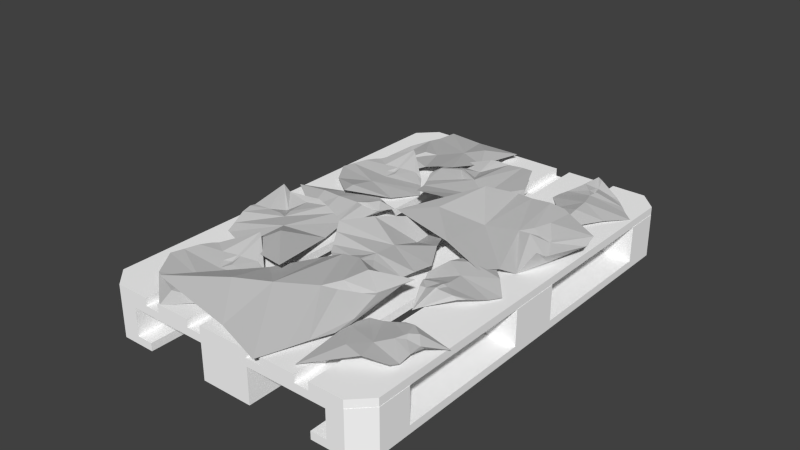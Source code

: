 # Source: RoofPiece1.blend  (saved by Blender 2.65.0; exported with 4.5.12 LTS)
import bpy
from mathutils import Matrix  # noqa: F401  (used for matrix-valued properties, if any)

bpy.ops.wm.read_factory_settings(use_empty=True)
scene = bpy.context.scene
scene.name = 'Scene'

# ---- collections
col_collection_1 = bpy.data.collections.new('Collection 1'); scene.collection.children.link(col_collection_1)

# ---- materials (node trees are filled in below, after node groups)
mat_material__25 = bpy.data.materials.new('Material #25')
mat_material__25.alpha_threshold = 0.0
mat_material__25.use_transparent_shadow = False
mat_material__25.diffuse_color = (0.5843, 0.5843, 0.5843, 1.0)
mat_material__25.specular_color = (0.898, 0.898, 0.898)
mat_material__25.roughness = 0.5
mat_material__25.line_color = (0.0, 0.0, 0.0, 1.0)
mat_eur_palette_1 = bpy.data.materials.new('eur_palette_1')
mat_eur_palette_1.alpha_threshold = 0.0
mat_eur_palette_1.use_transparent_shadow = False
mat_eur_palette_1.diffuse_color = (1.0, 1.0, 1.0, 1.0)
mat_eur_palette_1.specular_color = (0.0, 0.0, 0.0)
mat_eur_palette_1.roughness = 0.5
mat_eur_palette_1.specular_intensity = 1.0
mat_eur_palette_1.line_color = (0.0, 0.0, 0.0, 1.0)

# ---- material node trees

# ---- world
world_world = bpy.data.worlds.new('World'); scene.world = world_world
world_world.color = (0.05088, 0.05088, 0.05088)
world_world.use_sun_shadow = False
world_world.sun_shadow_jitter_overblur = 0.0
world_world.cycles.sampling_method = 'MANUAL'
world_world.cycles.sample_map_resolution = 256

# ---- meshes
me_plane01_004 = bpy.data.meshes.new('Plane01.004')
me_plane01_004.from_pydata([(28.77, 27.8, 33.66), (64.0, 26.35, 17.82), (28.49, 62.15, 18.6), (56.53, 55.28, -5.047), (40.17, 62.35, 8.528), (64.25, 37.82, 7.897), (27.22, 47.28, 27.53), (49.41, 26.8, 28.63), (52.98, 52.08, -0.2301), (48.27, 46.67, 11.67), (38.02, 36.54, 27.58), (43.77, 42.15, 20.85), (27.95, 57.12, 21.31), (58.65, 26.69, 21.97), (38.9, 35.67, 27.58), (31.44, 27.32, 32.88), (34.3, 42.16, 25.68), (39.8, 41.37, 23.27), (43.13, 38.07, 23.59), (43.74, 29.13, 29.35), (45.81, 26.9, 29.27), (27.84, 44.82, 28.73), (40.48, 38.91, 25.58), (40.91, 38.47, 25.61), (54.55, 26.98, 25.48), (27.22, 51.45, 24.51)], [], [(9, 5, 1), (5, 9, 8), (13, 9, 1), (9, 13, 11), (5, 8, 3), (20, 19, 7), (3, 8, 4), (4, 9, 2), (9, 4, 8), (25, 16, 6), (16, 25, 17), (0, 21, 16), (0, 16, 10), (9, 12, 2), (12, 9, 11), (11, 24, 18), (24, 11, 13), (11, 23, 22), (0, 10, 14), (0, 14, 15), (22, 17, 11), (11, 18, 23), (19, 15, 14), (15, 19, 20), (16, 21, 6), (10, 17, 22), (17, 10, 16), (14, 22, 23), (22, 14, 10), (14, 18, 19), (18, 14, 23), (19, 24, 7), (24, 19, 18), (11, 25, 12), (25, 11, 17)])
_uv = me_plane01_004.uv_layers.new(name='UVMap')
_uv.uv.foreach_set('vector', [0.4997, 0.5003, 0.8356, 0.4693, 0.7686, 0.2314, 0.8356, 0.4693, 0.4997, 0.5003, 0.6524, 0.6525, 0.6539, 0.1969, 0.4997, 0.5003, 0.7686, 0.2314, 0.4997, 0.5003, 0.6539, 0.1969, 0.434, 0.4346, 0.8356, 0.4693, 0.6524, 0.6525, 0.9787, 0.9775, 0.3852, 0.116, 0.4038, 0.2011, 0.4649, 0.14, 0.9787, 0.9775, 0.6524, 0.6525, 0.4698, 0.8351, 0.4698, 0.8351, 0.4997, 0.5003, 0.2314, 0.7686, 0.4997, 0.5003, 0.4698, 0.8351, 0.6524, 0.6525, 0.1677, 0.557, 0.2312, 0.3737, 0.14, 0.4649, 0.2312, 0.3737, 0.1677, 0.557, 0.3463, 0.3951, 0.0, 0.0, 0.12, 0.3985, 0.2312, 0.3737, 0.0, 0.0, 0.2312, 0.3737, 0.3022, 0.3027, 0.4997, 0.5003, 0.2013, 0.6683, 0.2314, 0.7686, 0.2013, 0.6683, 0.4997, 0.5003, 0.434, 0.4346, 0.434, 0.4346, 0.5667, 0.1706, 0.3935, 0.3409, 0.5667, 0.1706, 0.434, 0.4346, 0.6539, 0.1969, 0.434, 0.4346, 0.3749, 0.3621, 0.3687, 0.3693, 0.0, 0.0, 0.3022, 0.3027, 0.3156, 0.2893, 0.0, 0.0, 0.3156, 0.2893, 0.06946, 0.02092, 0.3687, 0.3693, 0.3463, 0.3951, 0.434, 0.4346, 0.434, 0.4346, 0.3935, 0.3409, 0.3749, 0.3621, 0.4038, 0.2011, 0.06946, 0.02092, 0.3156, 0.2893, 0.06946, 0.02092, 0.4038, 0.2011, 0.3852, 0.116, 0.2312, 0.3737, 0.12, 0.3985, 0.14, 0.4649, 0.3022, 0.3027, 0.3463, 0.3951, 0.3687, 0.3693, 0.3463, 0.3951, 0.3022, 0.3027, 0.2312, 0.3737, 0.3156, 0.2893, 0.3687, 0.3693, 0.3749, 0.3621, 0.3687, 0.3693, 0.3156, 0.2893, 0.3022, 0.3027, 0.3156, 0.2893, 0.3935, 0.3409, 0.4038, 0.2011, 0.3935, 0.3409, 0.3156, 0.2893, 0.3749, 0.3621, 0.4038, 0.2011, 0.5667, 0.1706, 0.4649, 0.14, 0.5667, 0.1706, 0.4038, 0.2011, 0.3935, 0.3409, 0.434, 0.4346, 0.1677, 0.557, 0.2013, 0.6683, 0.1677, 0.557, 0.434, 0.4346, 0.3463, 0.3951])
me_plane01_004.materials.append(mat_material__25)
me_plane01_004.use_remesh_preserve_volume = False
me_plane01_004.use_remesh_preserve_attributes = False
me_plane01_004.use_mirror_vertex_groups = False
me_plane01_004.update()
me_plane04_003 = bpy.data.meshes.new('Plane04.003')
me_plane04_003.from_pydata([(2.004, 17.15, 15.05), (48.95, 13.08, 8.455), (13.33, 48.52, 8.184), (54.96, 57.59, -8.838), (28.52, 49.77, 2.765), (49.73, 28.38, 2.454), (6.385, 33.65, 12.83), (28.17, 12.63, 13.9), (40.17, 41.31, -3.108), (32.27, 33.88, 1.359), (11.61, 21.21, 14.31), (22.5, 28.3, 7.102), (9.67, 43.43, 8.317), (40.36, 13.24, 10.77), (12.49, 20.33, 14.3), (6.158, 16.43, 14.13), (9.39, 27.28, 9.934), (16.85, 27.3, 8.691), (19.96, 23.83, 8.764), (21.38, 15.56, 14.61), (23.41, 12.89, 14.3), (5.771, 31.02, 13.95), (16.47, 24.43, 12.36), (16.88, 23.97, 12.37), (34.72, 12.86, 12.06), (7.522, 37.67, 9.649)], [], [(9, 5, 1), (5, 9, 8), (13, 9, 1), (9, 13, 11), (5, 8, 3), (20, 19, 7), (3, 8, 4), (4, 9, 2), (9, 4, 8), (25, 16, 6), (16, 25, 17), (0, 21, 16), (0, 16, 10), (9, 12, 2), (12, 9, 11), (11, 24, 18), (24, 11, 13), (11, 23, 22), (0, 10, 14), (0, 14, 15), (22, 17, 11), (11, 18, 23), (19, 15, 14), (15, 19, 20), (16, 21, 6), (10, 17, 22), (17, 10, 16), (14, 22, 23), (22, 14, 10), (14, 18, 19), (18, 14, 23), (19, 24, 7), (24, 19, 18), (11, 25, 12), (25, 11, 17)])
_uv = me_plane04_003.uv_layers.new(name='UVMap')
_uv.uv.foreach_set('vector', [0.4997, 0.5003, 0.8356, 0.4693, 0.7686, 0.2314, 0.8356, 0.4693, 0.4997, 0.5003, 0.6524, 0.6525, 0.6539, 0.1969, 0.4997, 0.5003, 0.7686, 0.2314, 0.4997, 0.5003, 0.6539, 0.1969, 0.434, 0.4346, 0.8356, 0.4693, 0.6524, 0.6525, 0.9787, 0.9775, 0.3852, 0.116, 0.4038, 0.2011, 0.4649, 0.14, 0.9787, 0.9775, 0.6524, 0.6525, 0.4698, 0.8351, 0.4698, 0.8351, 0.4997, 0.5003, 0.2314, 0.7686, 0.4997, 0.5003, 0.4698, 0.8351, 0.6524, 0.6525, 0.1677, 0.557, 0.2312, 0.3737, 0.14, 0.4649, 0.2312, 0.3737, 0.1677, 0.557, 0.3463, 0.3951, 0.0, 0.0, 0.12, 0.3985, 0.2312, 0.3737, 0.0, 0.0, 0.2312, 0.3737, 0.3022, 0.3027, 0.4997, 0.5003, 0.2013, 0.6683, 0.2314, 0.7686, 0.2013, 0.6683, 0.4997, 0.5003, 0.434, 0.4346, 0.434, 0.4346, 0.5667, 0.1706, 0.3935, 0.3409, 0.5667, 0.1706, 0.434, 0.4346, 0.6539, 0.1969, 0.434, 0.4346, 0.3749, 0.3621, 0.3687, 0.3693, 0.0, 0.0, 0.3022, 0.3027, 0.3156, 0.2893, 0.0, 0.0, 0.3156, 0.2893, 0.06946, 0.02092, 0.3687, 0.3693, 0.3463, 0.3951, 0.434, 0.4346, 0.434, 0.4346, 0.3935, 0.3409, 0.3749, 0.3621, 0.4038, 0.2011, 0.06946, 0.02092, 0.3156, 0.2893, 0.06946, 0.02092, 0.4038, 0.2011, 0.3852, 0.116, 0.2312, 0.3737, 0.12, 0.3985, 0.14, 0.4649, 0.3022, 0.3027, 0.3463, 0.3951, 0.3687, 0.3693, 0.3463, 0.3951, 0.3022, 0.3027, 0.2312, 0.3737, 0.3156, 0.2893, 0.3687, 0.3693, 0.3749, 0.3621, 0.3687, 0.3693, 0.3156, 0.2893, 0.3022, 0.3027, 0.3156, 0.2893, 0.3935, 0.3409, 0.4038, 0.2011, 0.3935, 0.3409, 0.3156, 0.2893, 0.3749, 0.3621, 0.4038, 0.2011, 0.5667, 0.1706, 0.4649, 0.14, 0.5667, 0.1706, 0.4038, 0.2011, 0.3935, 0.3409, 0.434, 0.4346, 0.1677, 0.557, 0.2013, 0.6683, 0.1677, 0.557, 0.434, 0.4346, 0.3463, 0.3951])
me_plane04_003.materials.append(mat_material__25)
me_plane04_003.use_remesh_preserve_volume = False
me_plane04_003.use_remesh_preserve_attributes = False
me_plane04_003.use_mirror_vertex_groups = False
me_plane04_003.update()
me_plane01_003 = bpy.data.meshes.new('Plane01.003')
me_plane01_003.from_pydata([(33.2, 33.0, 39.72), (67.27, 30.78, 23.52), (30.99, 62.16, 15.71), (65.73, 59.09, -6.466), (38.53, 59.9, 6.689), (65.91, 39.99, 11.42), (28.19, 48.41, 28.82), (51.28, 29.18, 31.31), (56.04, 55.16, 1.774), (50.72, 49.75, 15.6), (41.24, 40.26, 32.38), (45.47, 44.45, 23.77), (30.46, 57.75, 19.6), (62.19, 31.44, 27.64), (42.36, 39.7, 32.71), (36.97, 33.4, 40.32), (36.17, 44.5, 28.7), (41.6, 43.75, 26.31), (44.92, 40.39, 26.55), (48.59, 35.02, 36.17), (49.27, 31.12, 34.11), (28.97, 46.28, 30.61), (42.69, 41.65, 29.12), (43.16, 41.24, 29.19), (59.0, 32.92, 32.05), (28.72, 52.32, 24.57)], [], [(9, 5, 1), (5, 9, 8), (13, 9, 1), (9, 13, 11), (5, 8, 3), (20, 19, 7), (3, 8, 4), (4, 9, 2), (9, 4, 8), (25, 16, 6), (16, 25, 17), (0, 21, 16), (0, 16, 10), (9, 12, 2), (12, 9, 11), (11, 24, 18), (24, 11, 13), (11, 23, 22), (0, 10, 14), (0, 14, 15), (22, 17, 11), (11, 18, 23), (19, 15, 14), (15, 19, 20), (16, 21, 6), (10, 17, 22), (17, 10, 16), (14, 22, 23), (22, 14, 10), (14, 18, 19), (18, 14, 23), (19, 24, 7), (24, 19, 18), (11, 25, 12), (25, 11, 17)])
_uv = me_plane01_003.uv_layers.new(name='UVMap')
_uv.uv.foreach_set('vector', [0.4997, 0.5003, 0.8356, 0.4693, 0.7686, 0.2314, 0.8356, 0.4693, 0.4997, 0.5003, 0.6524, 0.6525, 0.6539, 0.1969, 0.4997, 0.5003, 0.7686, 0.2314, 0.4997, 0.5003, 0.6539, 0.1969, 0.434, 0.4346, 0.8356, 0.4693, 0.6524, 0.6525, 0.9787, 0.9775, 0.3852, 0.116, 0.4038, 0.2011, 0.4649, 0.14, 0.9787, 0.9775, 0.6524, 0.6525, 0.4698, 0.8351, 0.4698, 0.8351, 0.4997, 0.5003, 0.2314, 0.7686, 0.4997, 0.5003, 0.4698, 0.8351, 0.6524, 0.6525, 0.1677, 0.557, 0.2312, 0.3737, 0.14, 0.4649, 0.2312, 0.3737, 0.1677, 0.557, 0.3463, 0.3951, 0.0, 0.0, 0.12, 0.3985, 0.2312, 0.3737, 0.0, 0.0, 0.2312, 0.3737, 0.3022, 0.3027, 0.4997, 0.5003, 0.2013, 0.6683, 0.2314, 0.7686, 0.2013, 0.6683, 0.4997, 0.5003, 0.434, 0.4346, 0.434, 0.4346, 0.5667, 0.1706, 0.3935, 0.3409, 0.5667, 0.1706, 0.434, 0.4346, 0.6539, 0.1969, 0.434, 0.4346, 0.3749, 0.3621, 0.3687, 0.3693, 0.0, 0.0, 0.3022, 0.3027, 0.3156, 0.2893, 0.0, 0.0, 0.3156, 0.2893, 0.06946, 0.02092, 0.3687, 0.3693, 0.3463, 0.3951, 0.434, 0.4346, 0.434, 0.4346, 0.3935, 0.3409, 0.3749, 0.3621, 0.4038, 0.2011, 0.06946, 0.02092, 0.3156, 0.2893, 0.06946, 0.02092, 0.4038, 0.2011, 0.3852, 0.116, 0.2312, 0.3737, 0.12, 0.3985, 0.14, 0.4649, 0.3022, 0.3027, 0.3463, 0.3951, 0.3687, 0.3693, 0.3463, 0.3951, 0.3022, 0.3027, 0.2312, 0.3737, 0.3156, 0.2893, 0.3687, 0.3693, 0.3749, 0.3621, 0.3687, 0.3693, 0.3156, 0.2893, 0.3022, 0.3027, 0.3156, 0.2893, 0.3935, 0.3409, 0.4038, 0.2011, 0.3935, 0.3409, 0.3156, 0.2893, 0.3749, 0.3621, 0.4038, 0.2011, 0.5667, 0.1706, 0.4649, 0.14, 0.5667, 0.1706, 0.4038, 0.2011, 0.3935, 0.3409, 0.434, 0.4346, 0.1677, 0.557, 0.2013, 0.6683, 0.1677, 0.557, 0.434, 0.4346, 0.3463, 0.3951])
me_plane01_003.materials.append(mat_material__25)
me_plane01_003.use_remesh_preserve_volume = False
me_plane01_003.use_remesh_preserve_attributes = False
me_plane01_003.use_mirror_vertex_groups = False
me_plane01_003.update()
me_plane04_002 = bpy.data.meshes.new('Plane04.002')
me_plane04_002.from_pydata([(3.035, 18.13, 18.53), (48.97, 13.1, 8.531), (12.25, 47.46, 4.408), (48.13, 51.23, -4.181), (28.14, 49.58, 2.006), (49.43, 28.91, 4.015), (6.812, 34.01, 14.04), (28.3, 12.75, 14.33), (38.25, 41.18, -0.0297), (33.31, 34.97, 5.184), (12.37, 21.93, 16.88), (23.33, 29.09, 9.915), (9.319, 43.0, 6.669), (40.48, 13.36, 11.19), (13.23, 21.03, 16.8), (7.131, 17.35, 17.42), (9.974, 27.84, 11.91), (17.53, 27.94, 10.96), (20.68, 24.51, 11.18), (21.76, 15.91, 15.88), (23.65, 13.11, 15.11), (6.267, 31.48, 15.56), (17.14, 25.06, 14.62), (17.55, 24.6, 14.62), (34.86, 12.99, 12.53), (7.848, 37.87, 10.24)], [], [(9, 5, 1), (5, 9, 8), (13, 9, 1), (9, 13, 11), (5, 8, 3), (20, 19, 7), (3, 8, 4), (4, 9, 2), (9, 4, 8), (25, 16, 6), (16, 25, 17), (0, 21, 16), (0, 16, 10), (9, 12, 2), (12, 9, 11), (11, 24, 18), (24, 11, 13), (11, 23, 22), (0, 10, 14), (0, 14, 15), (22, 17, 11), (11, 18, 23), (19, 15, 14), (15, 19, 20), (16, 21, 6), (10, 17, 22), (17, 10, 16), (14, 22, 23), (22, 14, 10), (14, 18, 19), (18, 14, 23), (19, 24, 7), (24, 19, 18), (11, 25, 12), (25, 11, 17)])
_uv = me_plane04_002.uv_layers.new(name='UVMap')
_uv.uv.foreach_set('vector', [0.4997, 0.5003, 0.8356, 0.4693, 0.7686, 0.2314, 0.8356, 0.4693, 0.4997, 0.5003, 0.6524, 0.6525, 0.6539, 0.1969, 0.4997, 0.5003, 0.7686, 0.2314, 0.4997, 0.5003, 0.6539, 0.1969, 0.434, 0.4346, 0.8356, 0.4693, 0.6524, 0.6525, 0.9787, 0.9775, 0.3852, 0.116, 0.4038, 0.2011, 0.4649, 0.14, 0.9787, 0.9775, 0.6524, 0.6525, 0.4698, 0.8351, 0.4698, 0.8351, 0.4997, 0.5003, 0.2314, 0.7686, 0.4997, 0.5003, 0.4698, 0.8351, 0.6524, 0.6525, 0.1677, 0.557, 0.2312, 0.3737, 0.14, 0.4649, 0.2312, 0.3737, 0.1677, 0.557, 0.3463, 0.3951, 0.0, 0.0, 0.12, 0.3985, 0.2312, 0.3737, 0.0, 0.0, 0.2312, 0.3737, 0.3022, 0.3027, 0.4997, 0.5003, 0.2013, 0.6683, 0.2314, 0.7686, 0.2013, 0.6683, 0.4997, 0.5003, 0.434, 0.4346, 0.434, 0.4346, 0.5667, 0.1706, 0.3935, 0.3409, 0.5667, 0.1706, 0.434, 0.4346, 0.6539, 0.1969, 0.434, 0.4346, 0.3749, 0.3621, 0.3687, 0.3693, 0.0, 0.0, 0.3022, 0.3027, 0.3156, 0.2893, 0.0, 0.0, 0.3156, 0.2893, 0.06946, 0.02092, 0.3687, 0.3693, 0.3463, 0.3951, 0.434, 0.4346, 0.434, 0.4346, 0.3935, 0.3409, 0.3749, 0.3621, 0.4038, 0.2011, 0.06946, 0.02092, 0.3156, 0.2893, 0.06946, 0.02092, 0.4038, 0.2011, 0.3852, 0.116, 0.2312, 0.3737, 0.12, 0.3985, 0.14, 0.4649, 0.3022, 0.3027, 0.3463, 0.3951, 0.3687, 0.3693, 0.3463, 0.3951, 0.3022, 0.3027, 0.2312, 0.3737, 0.3156, 0.2893, 0.3687, 0.3693, 0.3749, 0.3621, 0.3687, 0.3693, 0.3156, 0.2893, 0.3022, 0.3027, 0.3156, 0.2893, 0.3935, 0.3409, 0.4038, 0.2011, 0.3935, 0.3409, 0.3156, 0.2893, 0.3749, 0.3621, 0.4038, 0.2011, 0.5667, 0.1706, 0.4649, 0.14, 0.5667, 0.1706, 0.4038, 0.2011, 0.3935, 0.3409, 0.434, 0.4346, 0.1677, 0.557, 0.2013, 0.6683, 0.1677, 0.557, 0.434, 0.4346, 0.3463, 0.3951])
me_plane04_002.materials.append(mat_material__25)
me_plane04_002.use_remesh_preserve_volume = False
me_plane04_002.use_remesh_preserve_attributes = False
me_plane04_002.use_mirror_vertex_groups = False
me_plane04_002.update()
me_plane01_002 = bpy.data.meshes.new('Plane01.002')
me_plane01_002.from_pydata([(28.77, 27.8, 33.66), (64.0, 26.35, 17.82), (28.49, 62.15, 18.6), (60.15, 58.5, -0.6059), (40.52, 62.66, 8.954), (64.56, 38.09, 8.277), (27.22, 47.28, 27.53), (49.41, 26.8, 28.63), (54.83, 53.72, 2.04), (48.76, 47.1, 12.26), (38.02, 36.54, 27.58), (43.77, 42.15, 20.85), (27.95, 57.12, 21.31), (58.65, 26.69, 21.97), (38.9, 35.67, 27.58), (31.44, 27.32, 32.88), (34.3, 42.16, 25.68), (39.8, 41.37, 23.27), (43.13, 38.07, 23.59), (43.74, 29.13, 29.35), (45.81, 26.9, 29.27), (27.84, 44.82, 28.73), (40.48, 38.91, 25.58), (40.91, 38.47, 25.61), (54.55, 26.98, 25.48), (27.22, 51.45, 24.51)], [], [(9, 5, 1), (5, 9, 8), (13, 9, 1), (9, 13, 11), (5, 8, 3), (20, 19, 7), (3, 8, 4), (4, 9, 2), (9, 4, 8), (25, 16, 6), (16, 25, 17), (0, 21, 16), (0, 16, 10), (9, 12, 2), (12, 9, 11), (11, 24, 18), (24, 11, 13), (11, 23, 22), (0, 10, 14), (0, 14, 15), (22, 17, 11), (11, 18, 23), (19, 15, 14), (15, 19, 20), (16, 21, 6), (10, 17, 22), (17, 10, 16), (14, 22, 23), (22, 14, 10), (14, 18, 19), (18, 14, 23), (19, 24, 7), (24, 19, 18), (11, 25, 12), (25, 11, 17)])
_uv = me_plane01_002.uv_layers.new(name='UVMap')
_uv.uv.foreach_set('vector', [0.4997, 0.5003, 0.8356, 0.4693, 0.7686, 0.2314, 0.8356, 0.4693, 0.4997, 0.5003, 0.6524, 0.6525, 0.6539, 0.1969, 0.4997, 0.5003, 0.7686, 0.2314, 0.4997, 0.5003, 0.6539, 0.1969, 0.434, 0.4346, 0.8356, 0.4693, 0.6524, 0.6525, 0.9787, 0.9775, 0.3852, 0.116, 0.4038, 0.2011, 0.4649, 0.14, 0.9787, 0.9775, 0.6524, 0.6525, 0.4698, 0.8351, 0.4698, 0.8351, 0.4997, 0.5003, 0.2314, 0.7686, 0.4997, 0.5003, 0.4698, 0.8351, 0.6524, 0.6525, 0.1677, 0.557, 0.2312, 0.3737, 0.14, 0.4649, 0.2312, 0.3737, 0.1677, 0.557, 0.3463, 0.3951, 0.0, 0.0, 0.12, 0.3985, 0.2312, 0.3737, 0.0, 0.0, 0.2312, 0.3737, 0.3022, 0.3027, 0.4997, 0.5003, 0.2013, 0.6683, 0.2314, 0.7686, 0.2013, 0.6683, 0.4997, 0.5003, 0.434, 0.4346, 0.434, 0.4346, 0.5667, 0.1706, 0.3935, 0.3409, 0.5667, 0.1706, 0.434, 0.4346, 0.6539, 0.1969, 0.434, 0.4346, 0.3749, 0.3621, 0.3687, 0.3693, 0.0, 0.0, 0.3022, 0.3027, 0.3156, 0.2893, 0.0, 0.0, 0.3156, 0.2893, 0.06946, 0.02092, 0.3687, 0.3693, 0.3463, 0.3951, 0.434, 0.4346, 0.434, 0.4346, 0.3935, 0.3409, 0.3749, 0.3621, 0.4038, 0.2011, 0.06946, 0.02092, 0.3156, 0.2893, 0.06946, 0.02092, 0.4038, 0.2011, 0.3852, 0.116, 0.2312, 0.3737, 0.12, 0.3985, 0.14, 0.4649, 0.3022, 0.3027, 0.3463, 0.3951, 0.3687, 0.3693, 0.3463, 0.3951, 0.3022, 0.3027, 0.2312, 0.3737, 0.3156, 0.2893, 0.3687, 0.3693, 0.3749, 0.3621, 0.3687, 0.3693, 0.3156, 0.2893, 0.3022, 0.3027, 0.3156, 0.2893, 0.3935, 0.3409, 0.4038, 0.2011, 0.3935, 0.3409, 0.3156, 0.2893, 0.3749, 0.3621, 0.4038, 0.2011, 0.5667, 0.1706, 0.4649, 0.14, 0.5667, 0.1706, 0.4038, 0.2011, 0.3935, 0.3409, 0.434, 0.4346, 0.1677, 0.557, 0.2013, 0.6683, 0.1677, 0.557, 0.434, 0.4346, 0.3463, 0.3951])
me_plane01_002.materials.append(mat_material__25)
me_plane01_002.use_remesh_preserve_volume = False
me_plane01_002.use_remesh_preserve_attributes = False
me_plane01_002.use_mirror_vertex_groups = False
me_plane01_002.update()
me_plane02_001 = bpy.data.meshes.new('Plane02.001')
me_plane02_001.from_pydata([(0.7372, 0.7372, -7.821), (48.38, 7.455, -2.056), (13.44, 31.14, -20.68), (52.5, 52.0, -30.77), (25.94, 38.2, -19.48), (49.75, 21.82, -7.192), (7.078, 18.69, -10.88), (28.22, 4.171, 0.09294), (37.53, 36.3, -16.18), (29.74, 25.36, -12.45), (13.17, 12.5, -3.421), (22.58, 18.9, -8.284), (11.39, 25.97, -19.12), (40.79, 5.711, -2.043), (14.05, 11.68, -3.332), (4.999, 1.795, -6.338), (9.173, 15.29, -9.124), (16.74, 17.35, -7.321), (19.81, 14.75, -5.818), (21.2, 6.42, -0.02455), (23.29, 3.872, -0.1617), (5.987, 16.43, -9.407), (17.55, 15.55, -4.516), (17.96, 15.2, -4.322), (35.0, 4.896, -1.223), (8.999, 22.62, -13.59)], [], [(9, 1, 5), (5, 8, 9), (13, 1, 9), (9, 11, 13), (5, 3, 8), (20, 7, 19), (3, 4, 8), (4, 2, 9), (9, 8, 4), (25, 6, 16), (16, 17, 25), (0, 16, 21), (0, 10, 16), (9, 2, 12), (12, 11, 9), (11, 18, 24), (24, 13, 11), (11, 22, 23), (0, 14, 10), (0, 15, 14), (22, 11, 17), (11, 23, 18), (19, 14, 15), (15, 20, 19), (16, 6, 21), (10, 22, 17), (17, 16, 10), (14, 23, 22), (22, 10, 14), (14, 19, 18), (18, 23, 14), (19, 7, 24), (24, 18, 19), (11, 12, 25), (25, 17, 11)])
_uv = me_plane02_001.uv_layers.new(name='UVMap')
_uv.uv.foreach_set('vector', [0.4997, 0.5003, 0.7686, 0.2314, 0.8356, 0.4693, 0.8356, 0.4693, 0.6524, 0.6525, 0.4997, 0.5003, 0.6539, 0.1969, 0.7686, 0.2314, 0.4997, 0.5003, 0.4997, 0.5003, 0.434, 0.4346, 0.6539, 0.1969, 0.8356, 0.4693, 0.9787, 0.9775, 0.6524, 0.6525, 0.3852, 0.116, 0.4649, 0.14, 0.4038, 0.2011, 0.9787, 0.9775, 0.4698, 0.8351, 0.6524, 0.6525, 0.4698, 0.8351, 0.2314, 0.7686, 0.4997, 0.5003, 0.4997, 0.5003, 0.6524, 0.6525, 0.4698, 0.8351, 0.1677, 0.557, 0.14, 0.4649, 0.2312, 0.3737, 0.2312, 0.3737, 0.3463, 0.3951, 0.1677, 0.557, 0.0, 0.0, 0.2312, 0.3737, 0.12, 0.3985, 0.0, 0.0, 0.3022, 0.3027, 0.2312, 0.3737, 0.4997, 0.5003, 0.2314, 0.7686, 0.2013, 0.6683, 0.2013, 0.6683, 0.434, 0.4346, 0.4997, 0.5003, 0.434, 0.4346, 0.3935, 0.3409, 0.5667, 0.1706, 0.5667, 0.1706, 0.6539, 0.1969, 0.434, 0.4346, 0.434, 0.4346, 0.3687, 0.3693, 0.3749, 0.3621, 0.0, 0.0, 0.3156, 0.2893, 0.3022, 0.3027, 0.0, 0.0, 0.06946, 0.02092, 0.3156, 0.2893, 0.3687, 0.3693, 0.434, 0.4346, 0.3463, 0.3951, 0.434, 0.4346, 0.3749, 0.3621, 0.3935, 0.3409, 0.4038, 0.2011, 0.3156, 0.2893, 0.06946, 0.02092, 0.06946, 0.02092, 0.3852, 0.116, 0.4038, 0.2011, 0.2312, 0.3737, 0.14, 0.4649, 0.12, 0.3985, 0.3022, 0.3027, 0.3687, 0.3693, 0.3463, 0.3951, 0.3463, 0.3951, 0.2312, 0.3737, 0.3022, 0.3027, 0.3156, 0.2893, 0.3749, 0.3621, 0.3687, 0.3693, 0.3687, 0.3693, 0.3022, 0.3027, 0.3156, 0.2893, 0.3156, 0.2893, 0.4038, 0.2011, 0.3935, 0.3409, 0.3935, 0.3409, 0.3749, 0.3621, 0.3156, 0.2893, 0.4038, 0.2011, 0.4649, 0.14, 0.5667, 0.1706, 0.5667, 0.1706, 0.3935, 0.3409, 0.4038, 0.2011, 0.434, 0.4346, 0.2013, 0.6683, 0.1677, 0.557, 0.1677, 0.557, 0.3463, 0.3951, 0.434, 0.4346])
me_plane02_001.materials.append(mat_material__25)
me_plane02_001.use_remesh_preserve_volume = False
me_plane02_001.use_remesh_preserve_attributes = False
me_plane02_001.use_mirror_vertex_groups = False
me_plane02_001.update()
me_plane04_001 = bpy.data.meshes.new('Plane04.001')
me_plane04_001.from_pydata([(2.004, 17.15, 15.05), (48.95, 13.08, 8.455), (13.58, 48.73, 8.905), (55.21, 57.8, -8.119), (28.52, 49.77, 2.765), (49.73, 28.38, 2.454), (6.819, 34.01, 14.07), (28.17, 12.63, 13.9), (40.17, 41.31, -3.108), (32.27, 33.88, 1.359), (11.61, 21.21, 14.31), (22.5, 28.3, 7.102), (10.56, 44.18, 10.87), (40.36, 13.24, 10.77), (12.49, 20.33, 14.3), (6.158, 16.43, 14.13), (9.39, 27.28, 9.934), (16.85, 27.3, 8.691), (19.96, 23.83, 8.764), (21.38, 15.56, 14.61), (23.41, 12.89, 14.3), (5.904, 31.14, 14.33), (16.47, 24.43, 12.36), (16.88, 23.97, 12.37), (34.72, 12.86, 12.06), (8.508, 38.5, 12.47)], [], [(9, 5, 1), (5, 9, 8), (13, 9, 1), (9, 13, 11), (5, 8, 3), (20, 19, 7), (3, 8, 4), (4, 9, 2), (9, 4, 8), (25, 16, 6), (16, 25, 17), (0, 21, 16), (0, 16, 10), (9, 12, 2), (12, 9, 11), (11, 24, 18), (24, 11, 13), (11, 23, 22), (0, 10, 14), (0, 14, 15), (22, 17, 11), (11, 18, 23), (19, 15, 14), (15, 19, 20), (16, 21, 6), (10, 17, 22), (17, 10, 16), (14, 22, 23), (22, 14, 10), (14, 18, 19), (18, 14, 23), (19, 24, 7), (24, 19, 18), (11, 25, 12), (25, 11, 17)])
_uv = me_plane04_001.uv_layers.new(name='UVMap')
_uv.uv.foreach_set('vector', [0.4997, 0.5003, 0.8356, 0.4693, 0.7686, 0.2314, 0.8356, 0.4693, 0.4997, 0.5003, 0.6524, 0.6525, 0.6539, 0.1969, 0.4997, 0.5003, 0.7686, 0.2314, 0.4997, 0.5003, 0.6539, 0.1969, 0.434, 0.4346, 0.8356, 0.4693, 0.6524, 0.6525, 0.9787, 0.9775, 0.3852, 0.116, 0.4038, 0.2011, 0.4649, 0.14, 0.9787, 0.9775, 0.6524, 0.6525, 0.4698, 0.8351, 0.4698, 0.8351, 0.4997, 0.5003, 0.2314, 0.7686, 0.4997, 0.5003, 0.4698, 0.8351, 0.6524, 0.6525, 0.1677, 0.557, 0.2312, 0.3737, 0.14, 0.4649, 0.2312, 0.3737, 0.1677, 0.557, 0.3463, 0.3951, 0.0, 0.0, 0.12, 0.3985, 0.2312, 0.3737, 0.0, 0.0, 0.2312, 0.3737, 0.3022, 0.3027, 0.4997, 0.5003, 0.2013, 0.6683, 0.2314, 0.7686, 0.2013, 0.6683, 0.4997, 0.5003, 0.434, 0.4346, 0.434, 0.4346, 0.5667, 0.1706, 0.3935, 0.3409, 0.5667, 0.1706, 0.434, 0.4346, 0.6539, 0.1969, 0.434, 0.4346, 0.3749, 0.3621, 0.3687, 0.3693, 0.0, 0.0, 0.3022, 0.3027, 0.3156, 0.2893, 0.0, 0.0, 0.3156, 0.2893, 0.06946, 0.02092, 0.3687, 0.3693, 0.3463, 0.3951, 0.434, 0.4346, 0.434, 0.4346, 0.3935, 0.3409, 0.3749, 0.3621, 0.4038, 0.2011, 0.06946, 0.02092, 0.3156, 0.2893, 0.06946, 0.02092, 0.4038, 0.2011, 0.3852, 0.116, 0.2312, 0.3737, 0.12, 0.3985, 0.14, 0.4649, 0.3022, 0.3027, 0.3463, 0.3951, 0.3687, 0.3693, 0.3463, 0.3951, 0.3022, 0.3027, 0.2312, 0.3737, 0.3156, 0.2893, 0.3687, 0.3693, 0.3749, 0.3621, 0.3687, 0.3693, 0.3156, 0.2893, 0.3022, 0.3027, 0.3156, 0.2893, 0.3935, 0.3409, 0.4038, 0.2011, 0.3935, 0.3409, 0.3156, 0.2893, 0.3749, 0.3621, 0.4038, 0.2011, 0.5667, 0.1706, 0.4649, 0.14, 0.5667, 0.1706, 0.4038, 0.2011, 0.3935, 0.3409, 0.434, 0.4346, 0.1677, 0.557, 0.2013, 0.6683, 0.1677, 0.557, 0.434, 0.4346, 0.3463, 0.3951])
me_plane04_001.materials.append(mat_material__25)
me_plane04_001.use_remesh_preserve_volume = False
me_plane04_001.use_remesh_preserve_attributes = False
me_plane04_001.use_mirror_vertex_groups = False
me_plane04_001.update()
me_plane01_001 = bpy.data.meshes.new('Plane01.001')
me_plane01_001.from_pydata([(30.77, 29.78, 36.32), (67.41, 30.97, 23.73), (30.74, 65.19, 22.49), (70.19, 69.39, -14.93), (43.38, 66.54, 13.91), (68.34, 43.22, 14.82), (28.14, 48.51, 29.11), (50.02, 27.5, 29.55), (55.79, 54.82, 1.417), (50.56, 49.53, 15.38), (41.01, 39.95, 32.06), (45.37, 44.32, 23.62), (29.73, 59.53, 24.4), (60.83, 29.64, 25.75), (41.87, 39.04, 32.02), (34.95, 30.74, 37.51), (36.16, 44.48, 28.68), (41.55, 43.68, 26.23), (44.83, 40.27, 26.42), (45.84, 31.38, 32.34), (47.13, 28.29, 31.12), (28.97, 46.28, 30.61), (42.66, 41.6, 29.07), (43.08, 41.14, 29.08), (55.6, 28.4, 27.3), (28.38, 53.02, 26.52)], [], [(9, 5, 1), (5, 9, 8), (13, 9, 1), (9, 13, 11), (5, 8, 3), (20, 19, 7), (3, 8, 4), (4, 9, 2), (9, 4, 8), (25, 16, 6), (16, 25, 17), (0, 21, 16), (0, 16, 10), (9, 12, 2), (12, 9, 11), (11, 24, 18), (24, 11, 13), (11, 23, 22), (0, 10, 14), (0, 14, 15), (22, 17, 11), (11, 18, 23), (19, 15, 14), (15, 19, 20), (16, 21, 6), (10, 17, 22), (17, 10, 16), (14, 22, 23), (22, 14, 10), (14, 18, 19), (18, 14, 23), (19, 24, 7), (24, 19, 18), (11, 25, 12), (25, 11, 17)])
_uv = me_plane01_001.uv_layers.new(name='UVMap')
_uv.uv.foreach_set('vector', [0.4997, 0.5003, 0.8356, 0.4693, 0.7686, 0.2314, 0.8356, 0.4693, 0.4997, 0.5003, 0.6524, 0.6525, 0.6539, 0.1969, 0.4997, 0.5003, 0.7686, 0.2314, 0.4997, 0.5003, 0.6539, 0.1969, 0.434, 0.4346, 0.8356, 0.4693, 0.6524, 0.6525, 0.9787, 0.9775, 0.3852, 0.116, 0.4038, 0.2011, 0.4649, 0.14, 0.9787, 0.9775, 0.6524, 0.6525, 0.4698, 0.8351, 0.4698, 0.8351, 0.4997, 0.5003, 0.2314, 0.7686, 0.4997, 0.5003, 0.4698, 0.8351, 0.6524, 0.6525, 0.1677, 0.557, 0.2312, 0.3737, 0.14, 0.4649, 0.2312, 0.3737, 0.1677, 0.557, 0.3463, 0.3951, 0.0, 0.0, 0.12, 0.3985, 0.2312, 0.3737, 0.0, 0.0, 0.2312, 0.3737, 0.3022, 0.3027, 0.4997, 0.5003, 0.2013, 0.6683, 0.2314, 0.7686, 0.2013, 0.6683, 0.4997, 0.5003, 0.434, 0.4346, 0.434, 0.4346, 0.5667, 0.1706, 0.3935, 0.3409, 0.5667, 0.1706, 0.434, 0.4346, 0.6539, 0.1969, 0.434, 0.4346, 0.3749, 0.3621, 0.3687, 0.3693, 0.0, 0.0, 0.3022, 0.3027, 0.3156, 0.2893, 0.0, 0.0, 0.3156, 0.2893, 0.06946, 0.02092, 0.3687, 0.3693, 0.3463, 0.3951, 0.434, 0.4346, 0.434, 0.4346, 0.3935, 0.3409, 0.3749, 0.3621, 0.4038, 0.2011, 0.06946, 0.02092, 0.3156, 0.2893, 0.06946, 0.02092, 0.4038, 0.2011, 0.3852, 0.116, 0.2312, 0.3737, 0.12, 0.3985, 0.14, 0.4649, 0.3022, 0.3027, 0.3463, 0.3951, 0.3687, 0.3693, 0.3463, 0.3951, 0.3022, 0.3027, 0.2312, 0.3737, 0.3156, 0.2893, 0.3687, 0.3693, 0.3749, 0.3621, 0.3687, 0.3693, 0.3156, 0.2893, 0.3022, 0.3027, 0.3156, 0.2893, 0.3935, 0.3409, 0.4038, 0.2011, 0.3935, 0.3409, 0.3156, 0.2893, 0.3749, 0.3621, 0.4038, 0.2011, 0.5667, 0.1706, 0.4649, 0.14, 0.5667, 0.1706, 0.4038, 0.2011, 0.3935, 0.3409, 0.434, 0.4346, 0.1677, 0.557, 0.2013, 0.6683, 0.1677, 0.557, 0.434, 0.4346, 0.3463, 0.3951])
me_plane01_001.materials.append(mat_material__25)
me_plane01_001.use_remesh_preserve_volume = False
me_plane01_001.use_remesh_preserve_attributes = False
me_plane01_001.use_mirror_vertex_groups = False
me_plane01_001.update()
me_plane04 = bpy.data.meshes.new('Plane04')
me_plane04.from_pydata([(2.004, 17.15, 15.05), (48.95, 13.08, 8.455), (13.58, 48.73, 8.905), (55.21, 57.8, -8.119), (28.52, 49.77, 2.765), (49.73, 28.38, 2.454), (6.819, 34.01, 14.07), (28.17, 12.63, 13.9), (40.17, 41.31, -3.108), (32.27, 33.88, 1.359), (11.61, 21.21, 14.31), (22.5, 28.3, 7.102), (10.56, 44.18, 10.87), (40.36, 13.24, 10.77), (12.49, 20.33, 14.3), (6.158, 16.43, 14.13), (9.39, 27.28, 9.934), (16.85, 27.3, 8.691), (19.96, 23.83, 8.764), (21.38, 15.56, 14.61), (23.41, 12.89, 14.3), (5.904, 31.14, 14.33), (16.47, 24.43, 12.36), (16.88, 23.97, 12.37), (34.72, 12.86, 12.06), (8.508, 38.5, 12.47)], [], [(9, 5, 1), (5, 9, 8), (13, 9, 1), (9, 13, 11), (5, 8, 3), (20, 19, 7), (3, 8, 4), (4, 9, 2), (9, 4, 8), (25, 16, 6), (16, 25, 17), (0, 21, 16), (0, 16, 10), (9, 12, 2), (12, 9, 11), (11, 24, 18), (24, 11, 13), (11, 23, 22), (0, 10, 14), (0, 14, 15), (22, 17, 11), (11, 18, 23), (19, 15, 14), (15, 19, 20), (16, 21, 6), (10, 17, 22), (17, 10, 16), (14, 22, 23), (22, 14, 10), (14, 18, 19), (18, 14, 23), (19, 24, 7), (24, 19, 18), (11, 25, 12), (25, 11, 17)])
_uv = me_plane04.uv_layers.new(name='UVMap')
_uv.uv.foreach_set('vector', [0.4997, 0.5003, 0.8356, 0.4693, 0.7686, 0.2314, 0.8356, 0.4693, 0.4997, 0.5003, 0.6524, 0.6525, 0.6539, 0.1969, 0.4997, 0.5003, 0.7686, 0.2314, 0.4997, 0.5003, 0.6539, 0.1969, 0.434, 0.4346, 0.8356, 0.4693, 0.6524, 0.6525, 0.9787, 0.9775, 0.3852, 0.116, 0.4038, 0.2011, 0.4649, 0.14, 0.9787, 0.9775, 0.6524, 0.6525, 0.4698, 0.8351, 0.4698, 0.8351, 0.4997, 0.5003, 0.2314, 0.7686, 0.4997, 0.5003, 0.4698, 0.8351, 0.6524, 0.6525, 0.1677, 0.557, 0.2312, 0.3737, 0.14, 0.4649, 0.2312, 0.3737, 0.1677, 0.557, 0.3463, 0.3951, 0.0, 0.0, 0.12, 0.3985, 0.2312, 0.3737, 0.0, 0.0, 0.2312, 0.3737, 0.3022, 0.3027, 0.4997, 0.5003, 0.2013, 0.6683, 0.2314, 0.7686, 0.2013, 0.6683, 0.4997, 0.5003, 0.434, 0.4346, 0.434, 0.4346, 0.5667, 0.1706, 0.3935, 0.3409, 0.5667, 0.1706, 0.434, 0.4346, 0.6539, 0.1969, 0.434, 0.4346, 0.3749, 0.3621, 0.3687, 0.3693, 0.0, 0.0, 0.3022, 0.3027, 0.3156, 0.2893, 0.0, 0.0, 0.3156, 0.2893, 0.06946, 0.02092, 0.3687, 0.3693, 0.3463, 0.3951, 0.434, 0.4346, 0.434, 0.4346, 0.3935, 0.3409, 0.3749, 0.3621, 0.4038, 0.2011, 0.06946, 0.02092, 0.3156, 0.2893, 0.06946, 0.02092, 0.4038, 0.2011, 0.3852, 0.116, 0.2312, 0.3737, 0.12, 0.3985, 0.14, 0.4649, 0.3022, 0.3027, 0.3463, 0.3951, 0.3687, 0.3693, 0.3463, 0.3951, 0.3022, 0.3027, 0.2312, 0.3737, 0.3156, 0.2893, 0.3687, 0.3693, 0.3749, 0.3621, 0.3687, 0.3693, 0.3156, 0.2893, 0.3022, 0.3027, 0.3156, 0.2893, 0.3935, 0.3409, 0.4038, 0.2011, 0.3935, 0.3409, 0.3156, 0.2893, 0.3749, 0.3621, 0.4038, 0.2011, 0.5667, 0.1706, 0.4649, 0.14, 0.5667, 0.1706, 0.4038, 0.2011, 0.3935, 0.3409, 0.434, 0.4346, 0.1677, 0.557, 0.2013, 0.6683, 0.1677, 0.557, 0.434, 0.4346, 0.3463, 0.3951])
me_plane04.materials.append(mat_material__25)
me_plane04.use_remesh_preserve_volume = False
me_plane04.use_remesh_preserve_attributes = False
me_plane04.use_mirror_vertex_groups = False
me_plane04.update()
me_plane03 = bpy.data.meshes.new('Plane03')
me_plane03.from_pydata([(1.871, 2.969, -1.819), (47.78, 8.043, -3.965), (11.38, 41.63, -8.966), (52.01, 49.22, -29.79), (26.5, 43.32, -13.65), (48.52, 23.54, -9.68), (5.417, 25.13, -3.46), (27.33, 4.592, -1.008), (38.14, 34.74, -19.41), (30.98, 27.4, -12.91), (13.15, 12.66, -3.2), (21.72, 20.56, -7.215), (8.415, 36.49, -7.514), (39.03, 6.845, -3.677), (14.05, 11.81, -3.124), (6.036, 3.837, -0.8463), (8.79, 17.44, -6.3), (16.09, 18.27, -7.091), (19.28, 14.84, -6.747), (20.83, 6.638, -0.3994), (22.81, 4.129, -0.6886), (4.833, 21.89, -2.616), (16.99, 16.04, -4.827), (17.41, 15.59, -4.786), (33.56, 5.676, -2.795), (6.712, 30.15, -5.622)], [], [(9, 1, 5), (5, 8, 9), (13, 1, 9), (9, 11, 13), (5, 3, 8), (20, 7, 19), (3, 4, 8), (4, 2, 9), (9, 8, 4), (25, 6, 16), (16, 17, 25), (0, 16, 21), (0, 10, 16), (9, 2, 12), (12, 11, 9), (11, 18, 24), (24, 13, 11), (11, 22, 23), (0, 14, 10), (0, 15, 14), (22, 11, 17), (11, 23, 18), (19, 14, 15), (15, 20, 19), (16, 6, 21), (10, 22, 17), (17, 16, 10), (14, 23, 22), (22, 10, 14), (14, 19, 18), (18, 23, 14), (19, 7, 24), (24, 18, 19), (11, 12, 25), (25, 17, 11)])
_uv = me_plane03.uv_layers.new(name='UVMap')
_uv.uv.foreach_set('vector', [0.4997, 0.5003, 0.7686, 0.2314, 0.8356, 0.4693, 0.8356, 0.4693, 0.6524, 0.6525, 0.4997, 0.5003, 0.6539, 0.1969, 0.7686, 0.2314, 0.4997, 0.5003, 0.4997, 0.5003, 0.434, 0.4346, 0.6539, 0.1969, 0.8356, 0.4693, 0.9787, 0.9775, 0.6524, 0.6525, 0.3852, 0.116, 0.4649, 0.14, 0.4038, 0.2011, 0.9787, 0.9775, 0.4698, 0.8351, 0.6524, 0.6525, 0.4698, 0.8351, 0.2314, 0.7686, 0.4997, 0.5003, 0.4997, 0.5003, 0.6524, 0.6525, 0.4698, 0.8351, 0.1677, 0.557, 0.14, 0.4649, 0.2312, 0.3737, 0.2312, 0.3737, 0.3463, 0.3951, 0.1677, 0.557, 0.0, 0.0, 0.2312, 0.3737, 0.12, 0.3985, 0.0, 0.0, 0.3022, 0.3027, 0.2312, 0.3737, 0.4997, 0.5003, 0.2314, 0.7686, 0.2013, 0.6683, 0.2013, 0.6683, 0.434, 0.4346, 0.4997, 0.5003, 0.434, 0.4346, 0.3935, 0.3409, 0.5667, 0.1706, 0.5667, 0.1706, 0.6539, 0.1969, 0.434, 0.4346, 0.434, 0.4346, 0.3687, 0.3693, 0.3749, 0.3621, 0.0, 0.0, 0.3156, 0.2893, 0.3022, 0.3027, 0.0, 0.0, 0.06946, 0.02092, 0.3156, 0.2893, 0.3687, 0.3693, 0.434, 0.4346, 0.3463, 0.3951, 0.434, 0.4346, 0.3749, 0.3621, 0.3935, 0.3409, 0.4038, 0.2011, 0.3156, 0.2893, 0.06946, 0.02092, 0.06946, 0.02092, 0.3852, 0.116, 0.4038, 0.2011, 0.2312, 0.3737, 0.14, 0.4649, 0.12, 0.3985, 0.3022, 0.3027, 0.3687, 0.3693, 0.3463, 0.3951, 0.3463, 0.3951, 0.2312, 0.3737, 0.3022, 0.3027, 0.3156, 0.2893, 0.3749, 0.3621, 0.3687, 0.3693, 0.3687, 0.3693, 0.3022, 0.3027, 0.3156, 0.2893, 0.3156, 0.2893, 0.4038, 0.2011, 0.3935, 0.3409, 0.3935, 0.3409, 0.3749, 0.3621, 0.3156, 0.2893, 0.4038, 0.2011, 0.4649, 0.14, 0.5667, 0.1706, 0.5667, 0.1706, 0.3935, 0.3409, 0.4038, 0.2011, 0.434, 0.4346, 0.2013, 0.6683, 0.1677, 0.557, 0.1677, 0.557, 0.3463, 0.3951, 0.434, 0.4346])
me_plane03.materials.append(mat_material__25)
me_plane03.use_remesh_preserve_volume = False
me_plane03.use_remesh_preserve_attributes = False
me_plane03.use_mirror_vertex_groups = False
me_plane03.update()
me_plane02 = bpy.data.meshes.new('Plane02')
me_plane02.from_pydata([(-24.59, 0.771, -11.75), (22.15, 13.44, -9.874), (-16.8, 32.19, -26.01), (18.46, 57.45, -39.45), (-5.225, 40.76, -25.9), (21.31, 27.74, -15.31), (-20.79, 19.28, -15.56), (2.783, 7.753, -6.088), (6.731, 40.38, -23.51), (0.6756, 28.66, -19.02), (-13.41, 14.08, -8.517), (-5.284, 21.47, -14.2), (-18.07, 26.84, -24.22), (14.86, 10.78, -9.235), (-12.43, 13.37, -8.486), (-20.39, 2.381, -10.63), (-18.16, 16.21, -13.93), (-10.79, 19.24, -12.76), (-7.31, 17.07, -11.46), (-4.451, 9.116, -5.682), (-2.079, 6.842, -5.947), (-21.47, 16.95, -13.97), (-9.543, 17.62, -10.0), (-9.086, 17.33, -9.833), (9.292, 9.275, -7.946), (-19.59, 23.36, -18.47)], [], [(9, 1, 5), (5, 8, 9), (13, 1, 9), (9, 11, 13), (5, 3, 8), (20, 7, 19), (3, 4, 8), (4, 2, 9), (9, 8, 4), (25, 6, 16), (16, 17, 25), (0, 16, 21), (0, 10, 16), (9, 2, 12), (12, 11, 9), (11, 18, 24), (24, 13, 11), (11, 22, 23), (0, 14, 10), (0, 15, 14), (22, 11, 17), (11, 23, 18), (19, 14, 15), (15, 20, 19), (16, 6, 21), (10, 22, 17), (17, 16, 10), (14, 23, 22), (22, 10, 14), (14, 19, 18), (18, 23, 14), (19, 7, 24), (24, 18, 19), (11, 12, 25), (25, 17, 11)])
_uv = me_plane02.uv_layers.new(name='UVMap')
_uv.uv.foreach_set('vector', [0.4997, 0.5003, 0.7686, 0.2314, 0.8356, 0.4693, 0.8356, 0.4693, 0.6524, 0.6525, 0.4997, 0.5003, 0.6539, 0.1969, 0.7686, 0.2314, 0.4997, 0.5003, 0.4997, 0.5003, 0.434, 0.4346, 0.6539, 0.1969, 0.8356, 0.4693, 0.9787, 0.9775, 0.6524, 0.6525, 0.3852, 0.116, 0.4649, 0.14, 0.4038, 0.2011, 0.9787, 0.9775, 0.4698, 0.8351, 0.6524, 0.6525, 0.4698, 0.8351, 0.2314, 0.7686, 0.4997, 0.5003, 0.4997, 0.5003, 0.6524, 0.6525, 0.4698, 0.8351, 0.1677, 0.557, 0.14, 0.4649, 0.2312, 0.3737, 0.2312, 0.3737, 0.3463, 0.3951, 0.1677, 0.557, 0.0, 0.0, 0.2312, 0.3737, 0.12, 0.3985, 0.0, 0.0, 0.3022, 0.3027, 0.2312, 0.3737, 0.4997, 0.5003, 0.2314, 0.7686, 0.2013, 0.6683, 0.2013, 0.6683, 0.434, 0.4346, 0.4997, 0.5003, 0.434, 0.4346, 0.3935, 0.3409, 0.5667, 0.1706, 0.5667, 0.1706, 0.6539, 0.1969, 0.434, 0.4346, 0.434, 0.4346, 0.3687, 0.3693, 0.3749, 0.3621, 0.0, 0.0, 0.3156, 0.2893, 0.3022, 0.3027, 0.0, 0.0, 0.06946, 0.02092, 0.3156, 0.2893, 0.3687, 0.3693, 0.434, 0.4346, 0.3463, 0.3951, 0.434, 0.4346, 0.3749, 0.3621, 0.3935, 0.3409, 0.4038, 0.2011, 0.3156, 0.2893, 0.06946, 0.02092, 0.06946, 0.02092, 0.3852, 0.116, 0.4038, 0.2011, 0.2312, 0.3737, 0.14, 0.4649, 0.12, 0.3985, 0.3022, 0.3027, 0.3687, 0.3693, 0.3463, 0.3951, 0.3463, 0.3951, 0.2312, 0.3737, 0.3022, 0.3027, 0.3156, 0.2893, 0.3749, 0.3621, 0.3687, 0.3693, 0.3687, 0.3693, 0.3022, 0.3027, 0.3156, 0.2893, 0.3156, 0.2893, 0.4038, 0.2011, 0.3935, 0.3409, 0.3935, 0.3409, 0.3749, 0.3621, 0.3156, 0.2893, 0.4038, 0.2011, 0.4649, 0.14, 0.5667, 0.1706, 0.5667, 0.1706, 0.3935, 0.3409, 0.4038, 0.2011, 0.434, 0.4346, 0.2013, 0.6683, 0.1677, 0.557, 0.1677, 0.557, 0.3463, 0.3951, 0.434, 0.4346])
me_plane02.materials.append(mat_material__25)
me_plane02.use_remesh_preserve_volume = False
me_plane02.use_remesh_preserve_attributes = False
me_plane02.use_mirror_vertex_groups = False
me_plane02.update()
me_plane01 = bpy.data.meshes.new('Plane01')
me_plane01.from_pydata([(30.77, 29.78, 36.32), (67.41, 30.97, 23.73), (30.74, 65.19, 22.49), (70.19, 69.39, -14.93), (43.38, 66.54, 13.91), (68.34, 43.22, 14.82), (28.14, 48.51, 29.11), (50.02, 27.5, 29.55), (55.79, 54.82, 1.417), (50.56, 49.53, 15.38), (41.01, 39.95, 32.06), (45.37, 44.32, 23.62), (29.73, 59.53, 24.4), (60.83, 29.64, 25.75), (41.87, 39.04, 32.02), (34.95, 30.74, 37.51), (36.16, 44.48, 28.68), (41.55, 43.68, 26.23), (44.83, 40.27, 26.42), (45.84, 31.38, 32.34), (47.13, 28.29, 31.12), (28.97, 46.28, 30.61), (42.66, 41.6, 29.07), (43.08, 41.14, 29.08), (55.6, 28.4, 27.3), (28.38, 53.02, 26.52)], [], [(9, 1, 5), (5, 8, 9), (13, 1, 9), (9, 11, 13), (5, 3, 8), (20, 7, 19), (3, 4, 8), (4, 2, 9), (9, 8, 4), (25, 6, 16), (16, 17, 25), (0, 16, 21), (0, 10, 16), (9, 2, 12), (12, 11, 9), (11, 18, 24), (24, 13, 11), (11, 22, 23), (0, 14, 10), (0, 15, 14), (22, 11, 17), (11, 23, 18), (19, 14, 15), (15, 20, 19), (16, 6, 21), (10, 22, 17), (17, 16, 10), (14, 23, 22), (22, 10, 14), (14, 19, 18), (18, 23, 14), (19, 7, 24), (24, 18, 19), (11, 12, 25), (25, 17, 11)])
_uv = me_plane01.uv_layers.new(name='UVMap')
_uv.uv.foreach_set('vector', [0.4997, 0.5003, 0.7686, 0.2314, 0.8356, 0.4693, 0.8356, 0.4693, 0.6524, 0.6525, 0.4997, 0.5003, 0.6539, 0.1969, 0.7686, 0.2314, 0.4997, 0.5003, 0.4997, 0.5003, 0.434, 0.4346, 0.6539, 0.1969, 0.8356, 0.4693, 0.9787, 0.9775, 0.6524, 0.6525, 0.3852, 0.116, 0.4649, 0.14, 0.4038, 0.2011, 0.9787, 0.9775, 0.4698, 0.8351, 0.6524, 0.6525, 0.4698, 0.8351, 0.2314, 0.7686, 0.4997, 0.5003, 0.4997, 0.5003, 0.6524, 0.6525, 0.4698, 0.8351, 0.1677, 0.557, 0.14, 0.4649, 0.2312, 0.3737, 0.2312, 0.3737, 0.3463, 0.3951, 0.1677, 0.557, 0.0, 0.0, 0.2312, 0.3737, 0.12, 0.3985, 0.0, 0.0, 0.3022, 0.3027, 0.2312, 0.3737, 0.4997, 0.5003, 0.2314, 0.7686, 0.2013, 0.6683, 0.2013, 0.6683, 0.434, 0.4346, 0.4997, 0.5003, 0.434, 0.4346, 0.3935, 0.3409, 0.5667, 0.1706, 0.5667, 0.1706, 0.6539, 0.1969, 0.434, 0.4346, 0.434, 0.4346, 0.3687, 0.3693, 0.3749, 0.3621, 0.0, 0.0, 0.3156, 0.2893, 0.3022, 0.3027, 0.0, 0.0, 0.06946, 0.02092, 0.3156, 0.2893, 0.3687, 0.3693, 0.434, 0.4346, 0.3463, 0.3951, 0.434, 0.4346, 0.3749, 0.3621, 0.3935, 0.3409, 0.4038, 0.2011, 0.3156, 0.2893, 0.06946, 0.02092, 0.06946, 0.02092, 0.3852, 0.116, 0.4038, 0.2011, 0.2312, 0.3737, 0.14, 0.4649, 0.12, 0.3985, 0.3022, 0.3027, 0.3687, 0.3693, 0.3463, 0.3951, 0.3463, 0.3951, 0.2312, 0.3737, 0.3022, 0.3027, 0.3156, 0.2893, 0.3749, 0.3621, 0.3687, 0.3693, 0.3687, 0.3693, 0.3022, 0.3027, 0.3156, 0.2893, 0.3156, 0.2893, 0.4038, 0.2011, 0.3935, 0.3409, 0.3935, 0.3409, 0.3749, 0.3621, 0.3156, 0.2893, 0.4038, 0.2011, 0.4649, 0.14, 0.5667, 0.1706, 0.5667, 0.1706, 0.3935, 0.3409, 0.4038, 0.2011, 0.434, 0.4346, 0.2013, 0.6683, 0.1677, 0.557, 0.1677, 0.557, 0.3463, 0.3951, 0.434, 0.4346])
me_plane01.materials.append(mat_material__25)
me_plane01.use_remesh_preserve_volume = False
me_plane01.use_remesh_preserve_attributes = False
me_plane01.use_mirror_vertex_groups = False
me_plane01.update()
me_palette_block5 = bpy.data.meshes.new('palette_block5')
me_palette_block5.from_pydata([(0.3, 0.1, -0.6), (0.3, 0.1, -0.455), (0.4, 0.1, -0.455), (0.4, 0.1, -0.55), (0.35, 0.1, -0.6), (0.3, 0.022, -0.6), (0.35, 0.022, -0.6), (0.4, 0.022, -0.55), (0.4, 0.022, -0.455), (0.3, 0.022, -0.455), (0.3, 0.1, -0.6), (0.35, 0.1, -0.6), (0.35, 0.022, -0.6), (0.3, 0.022, -0.6), (0.4, 0.1, -0.55), (0.4, 0.022, -0.55), (0.35, 0.022, -0.6), (0.35, 0.1, -0.6), (0.4, 0.1, -0.455), (0.3, 0.1, -0.455), (0.3, 0.022, -0.455), (0.4, 0.022, -0.455), (0.3, 0.1, -0.455), (0.3, 0.1, -0.6), (0.3, 0.022, -0.6), (0.3, 0.022, -0.455), (0.4, 0.1, -0.455), (0.4, 0.022, -0.455), (0.4, 0.022, -0.55), (0.4, 0.1, -0.55), (-0.3, 0.1, 0.6), (-0.3, 0.1, 0.455), (-0.4, 0.1, 0.455), (-0.4, 0.1, 0.55), (-0.35, 0.1, 0.6), (-0.3, 0.022, 0.6), (-0.35, 0.022, 0.6), (-0.4, 0.022, 0.55), (-0.4, 0.022, 0.455), (-0.3, 0.022, 0.455), (-0.3, 0.1, 0.6), (-0.35, 0.1, 0.6), (-0.35, 0.022, 0.6), (-0.3, 0.022, 0.6), (-0.4, 0.1, 0.55), (-0.4, 0.022, 0.55), (-0.35, 0.022, 0.6), (-0.35, 0.1, 0.6), (-0.4, 0.1, 0.455), (-0.3, 0.1, 0.455), (-0.3, 0.022, 0.455), (-0.4, 0.022, 0.455), (-0.3, 0.1, 0.455), (-0.3, 0.1, 0.6), (-0.3, 0.022, 0.6), (-0.3, 0.022, 0.455), (-0.4, 0.1, 0.455), (-0.4, 0.022, 0.455), (-0.4, 0.022, 0.55), (-0.4, 0.1, 0.55), (0.3, 0.022, 0.6), (0.3, 0.022, 0.455), (0.4, 0.022, 0.455), (0.4, 0.022, 0.55), (0.35, 0.022, 0.6), (0.3, 0.1, 0.6), (0.35, 0.1, 0.6), (0.4, 0.1, 0.55), (0.4, 0.1, 0.455), (0.3, 0.1, 0.455), (0.3, 0.022, 0.6), (0.35, 0.022, 0.6), (0.35, 0.1, 0.6), (0.3, 0.1, 0.6), (0.4, 0.022, 0.55), (0.4, 0.1, 0.55), (0.35, 0.1, 0.6), (0.35, 0.022, 0.6), (0.4, 0.022, 0.455), (0.3, 0.022, 0.455), (0.3, 0.1, 0.455), (0.4, 0.1, 0.455), (0.3, 0.022, 0.455), (0.3, 0.022, 0.6), (0.3, 0.1, 0.6), (0.3, 0.1, 0.455), (0.4, 0.022, 0.455), (0.4, 0.1, 0.455), (0.4, 0.1, 0.55), (0.4, 0.022, 0.55), (-0.3, 0.022, -0.0725), (-0.3, 0.022, 0.0725), (-0.4, 0.022, 0.0725), (-0.4, 0.022, -0.0725), (-0.3, 0.1, -0.0725), (-0.4, 0.1, -0.0725), (-0.4, 0.1, 0.0725), (-0.3, 0.1, 0.0725), (-0.3, 0.1, 0.0725), (-0.4, 0.1, 0.0725), (-0.4, 0.022, 0.0725), (-0.3, 0.022, 0.0725), (-0.3, 0.1, -0.0725), (-0.3, 0.1, 0.0725), (-0.3, 0.022, 0.0725), (-0.3, 0.022, -0.0725), (-0.4, 0.1, -0.0725), (-0.3, 0.1, -0.0725), (-0.3, 0.022, -0.0725), (-0.4, 0.022, -0.0725), (-0.4, 0.1, 0.0725), (-0.4, 0.1, -0.0725), (-0.4, 0.022, -0.0725), (-0.4, 0.022, 0.0725), (0.3, 0.1, -0.0725), (0.3, 0.1, 0.0725), (0.4, 0.1, 0.0725), (0.4, 0.1, -0.0725), (0.3, 0.022, -0.0725), (0.4, 0.022, -0.0725), (0.4, 0.022, 0.0725), (0.3, 0.022, 0.0725), (0.3, 0.022, 0.0725), (0.4, 0.022, 0.0725), (0.4, 0.1, 0.0725), (0.3, 0.1, 0.0725), (0.3, 0.022, -0.0725), (0.3, 0.022, 0.0725), (0.3, 0.1, 0.0725), (0.3, 0.1, -0.0725), (0.4, 0.022, -0.0725), (0.3, 0.022, -0.0725), (0.3, 0.1, -0.0725), (0.4, 0.1, -0.0725), (0.4, 0.022, 0.0725), (0.4, 0.022, -0.0725), (0.4, 0.1, -0.0725), (0.4, 0.1, 0.0725), (0.07251, 0.1, 0.0725), (0.07251, 0.1, -0.0725), (-0.07249, 0.1, -0.0725), (-0.07249, 0.1, 0.0725), (0.07251, 0.022, 0.0725), (-0.07249, 0.022, 0.0725), (-0.07249, 0.022, -0.0725), (0.07251, 0.022, -0.0725), (0.07251, 0.022, -0.0725), (-0.07249, 0.022, -0.0725), (-0.07249, 0.1, -0.0725), (0.07251, 0.1, -0.0725), (0.07251, 0.022, 0.0725), (0.07251, 0.022, -0.0725), (0.07251, 0.1, -0.0725), (0.07251, 0.1, 0.0725), (-0.07249, 0.022, 0.0725), (0.07251, 0.022, 0.0725), (0.07251, 0.1, 0.0725), (-0.07249, 0.1, 0.0725), (-0.07249, 0.022, -0.0725), (-0.07249, 0.022, 0.0725), (-0.07249, 0.1, 0.0725), (-0.07249, 0.1, -0.0725), (-0.3, 0.022, -0.6), (-0.3, 0.022, -0.455), (-0.4, 0.022, -0.455), (-0.4, 0.022, -0.55), (-0.35, 0.022, -0.6), (-0.3, 0.1, -0.6), (-0.35, 0.1, -0.6), (-0.4, 0.1, -0.55), (-0.4, 0.1, -0.455), (-0.3, 0.1, -0.455), (-0.3, 0.022, -0.6), (-0.35, 0.022, -0.6), (-0.35, 0.1, -0.6), (-0.3, 0.1, -0.6), (-0.4, 0.022, -0.55), (-0.4, 0.1, -0.55), (-0.35, 0.1, -0.6), (-0.35, 0.022, -0.6), (-0.4, 0.022, -0.455), (-0.3, 0.022, -0.455), (-0.3, 0.1, -0.455), (-0.4, 0.1, -0.455), (-0.3, 0.022, -0.455), (-0.3, 0.022, -0.6), (-0.3, 0.1, -0.6), (-0.3, 0.1, -0.455), (-0.4, 0.022, -0.455), (-0.4, 0.1, -0.455), (-0.4, 0.1, -0.55), (-0.4, 0.022, -0.55), (-0.255, 0.0, -0.6), (-0.255, 0.0, 0.6), (-0.35, 0.0, 0.6), (-0.4, 0.0, 0.55), (-0.4, 0.0, -0.55), (-0.35, 0.0, -0.6), (-0.35, 0.022, -0.6), (-0.4, 0.022, -0.55), (-0.4, 0.022, 0.55), (-0.255, 0.022, -0.6), (-0.35, 0.022, 0.6), (-0.255, 0.022, 0.6), (-0.35, 0.0, -0.6), (-0.35, 0.022, -0.6), (-0.255, 0.022, -0.6), (-0.255, 0.0, -0.6), (-0.4, 0.0, 0.55), (-0.4, 0.022, 0.55), (-0.4, 0.022, -0.55), (-0.4, 0.0, -0.55), (-0.35, 0.0, 0.6), (-0.255, 0.0, 0.6), (-0.255, 0.022, 0.6), (-0.35, 0.022, 0.6), (-0.255, 0.0, 0.6), (-0.255, 0.0, -0.6), (-0.255, 0.022, -0.6), (-0.255, 0.022, 0.6), (-0.35, 0.0, 0.6), (-0.35, 0.022, 0.6), (-0.4, 0.022, 0.55), (-0.4, 0.0, 0.55), (-0.4, 0.0, -0.55), (-0.4, 0.022, -0.55), (-0.35, 0.022, -0.6), (-0.35, 0.0, -0.6), (0.255, 0.022, -0.6), (0.255, 0.022, 0.6), (0.35, 0.022, 0.6), (0.4, 0.022, 0.55), (0.4, 0.022, -0.55), (0.35, 0.022, -0.6), (0.35, 0.0, -0.6), (0.4, 0.0, -0.55), (0.4, 0.0, 0.55), (0.255, 0.0, -0.6), (0.35, 0.0, 0.6), (0.255, 0.0, 0.6), (0.35, 0.022, -0.6), (0.35, 0.0, -0.6), (0.255, 0.0, -0.6), (0.255, 0.022, -0.6), (0.4, 0.022, 0.55), (0.4, 0.0, 0.55), (0.4, 0.0, -0.55), (0.4, 0.022, -0.55), (0.35, 0.022, 0.6), (0.255, 0.022, 0.6), (0.255, 0.0, 0.6), (0.35, 0.0, 0.6), (0.255, 0.022, 0.6), (0.255, 0.022, -0.6), (0.255, 0.0, -0.6), (0.255, 0.0, 0.6), (0.35, 0.022, 0.6), (0.35, 0.0, 0.6), (0.4, 0.0, 0.55), (0.4, 0.022, 0.55), (0.4, 0.022, -0.55), (0.4, 0.0, -0.55), (0.35, 0.0, -0.6), (0.35, 0.022, -0.6), (0.07251, 0.1, 0.6), (0.07251, 0.1, 0.455), (-0.07249, 0.1, 0.455), (-0.07249, 0.1, 0.6), (0.07251, 0.022, 0.6), (-0.07249, 0.022, 0.6), (-0.07249, 0.022, 0.455), (0.07251, 0.022, 0.455), (0.07251, 0.022, 0.455), (-0.07249, 0.022, 0.455), (-0.07249, 0.1, 0.455), (0.07251, 0.1, 0.455), (0.07251, 0.022, 0.6), (0.07251, 0.022, 0.455), (0.07251, 0.1, 0.455), (0.07251, 0.1, 0.6), (-0.07249, 0.022, 0.6), (0.07251, 0.022, 0.6), (0.07251, 0.1, 0.6), (-0.07249, 0.1, 0.6), (-0.07249, 0.022, 0.455), (-0.07249, 0.022, 0.6), (-0.07249, 0.1, 0.6), (-0.07249, 0.1, 0.455), (0.07251, 0.022, -0.6), (0.07251, 0.022, -0.455), (-0.07249, 0.022, -0.455), (-0.07249, 0.022, -0.6), (0.07251, 0.1, -0.6), (-0.07249, 0.1, -0.6), (-0.07249, 0.1, -0.455), (0.07251, 0.1, -0.455), (0.07251, 0.1, -0.455), (-0.07249, 0.1, -0.455), (-0.07249, 0.022, -0.455), (0.07251, 0.022, -0.455), (0.07251, 0.1, -0.6), (0.07251, 0.1, -0.455), (0.07251, 0.022, -0.455), (0.07251, 0.022, -0.6), (-0.07249, 0.1, -0.6), (0.07251, 0.1, -0.6), (0.07251, 0.022, -0.6), (-0.07249, 0.022, -0.6), (-0.07249, 0.1, -0.455), (-0.07249, 0.1, -0.6), (-0.07249, 0.022, -0.6), (-0.07249, 0.022, -0.455), (0.114, 0.144, -0.6), (0.114, 0.144, 0.6), (0.214, 0.144, 0.6), (0.214, 0.144, -0.6), (0.114, 0.122, -0.6), (0.214, 0.122, -0.6), (0.214, 0.122, 0.6), (0.114, 0.122, 0.6), (0.114, 0.122, 0.6), (0.214, 0.122, 0.6), (0.214, 0.144, 0.6), (0.114, 0.144, 0.6), (0.114, 0.122, -0.6), (0.114, 0.122, 0.6), (0.114, 0.144, 0.6), (0.114, 0.144, -0.6), (0.214, 0.122, -0.6), (0.114, 0.122, -0.6), (0.114, 0.144, -0.6), (0.214, 0.144, -0.6), (0.214, 0.122, 0.6), (0.214, 0.122, -0.6), (0.214, 0.144, -0.6), (0.214, 0.144, 0.6), (0.07251, 0.122, -0.6), (0.07251, 0.122, 0.6), (-0.07249, 0.122, 0.6), (-0.07249, 0.122, -0.6), (0.07251, 0.144, -0.6), (-0.07249, 0.144, -0.6), (-0.07249, 0.144, 0.6), (0.07251, 0.144, 0.6), (0.07251, 0.144, 0.6), (-0.07249, 0.144, 0.6), (-0.07249, 0.122, 0.6), (0.07251, 0.122, 0.6), (0.07251, 0.144, -0.6), (0.07251, 0.144, 0.6), (0.07251, 0.122, 0.6), (0.07251, 0.122, -0.6), (-0.07249, 0.144, -0.6), (0.07251, 0.144, -0.6), (0.07251, 0.122, -0.6), (-0.07249, 0.122, -0.6), (-0.07249, 0.144, 0.6), (-0.07249, 0.144, -0.6), (-0.07249, 0.122, -0.6), (-0.07249, 0.122, 0.6), (0.2545, 0.122, 0.6), (0.2545, 0.122, -0.6), (0.3495, 0.122, -0.6), (0.3995, 0.122, -0.55), (0.3995, 0.122, 0.55), (0.3495, 0.122, 0.6), (0.3495, 0.144, 0.6), (0.3995, 0.144, 0.55), (0.3995, 0.144, -0.55), (0.2545, 0.144, 0.6), (0.3495, 0.144, -0.6), (0.2545, 0.144, -0.6), (0.3495, 0.122, 0.6), (0.3495, 0.144, 0.6), (0.2545, 0.144, 0.6), (0.2545, 0.122, 0.6), (0.3995, 0.122, -0.55), (0.3995, 0.144, -0.55), (0.3995, 0.144, 0.55), (0.3995, 0.122, 0.55), (0.3495, 0.122, -0.6), (0.2545, 0.122, -0.6), (0.2545, 0.144, -0.6), (0.3495, 0.144, -0.6), (0.2545, 0.122, -0.6), (0.2545, 0.122, 0.6), (0.2545, 0.144, 0.6), (0.2545, 0.144, -0.6), (0.3495, 0.122, -0.6), (0.3495, 0.144, -0.6), (0.3995, 0.144, -0.55), (0.3995, 0.122, -0.55), (0.3995, 0.122, 0.55), (0.3995, 0.144, 0.55), (0.3495, 0.144, 0.6), (0.3495, 0.122, 0.6), (-0.1137, 0.122, -0.6), (-0.1137, 0.122, 0.6), (-0.2137, 0.122, 0.6), (-0.2137, 0.122, -0.6), (-0.1137, 0.144, -0.6), (-0.2137, 0.144, -0.6), (-0.2137, 0.144, 0.6), (-0.1137, 0.144, 0.6), (-0.1137, 0.144, 0.6), (-0.2137, 0.144, 0.6), (-0.2137, 0.122, 0.6), (-0.1137, 0.122, 0.6), (-0.1137, 0.144, -0.6), (-0.1137, 0.144, 0.6), (-0.1137, 0.122, 0.6), (-0.1137, 0.122, -0.6), (-0.2137, 0.144, -0.6), (-0.1137, 0.144, -0.6), (-0.1137, 0.122, -0.6), (-0.2137, 0.122, -0.6), (-0.2137, 0.144, 0.6), (-0.2137, 0.144, -0.6), (-0.2137, 0.122, -0.6), (-0.2137, 0.122, 0.6), (0.4, 0.1, -0.0725), (0.4, 0.1, 0.0725), (-0.4, 0.1, 0.0725), (-0.4, 0.1, -0.0725), (0.4, 0.122, -0.0725), (-0.4, 0.122, -0.0725), (-0.4, 0.122, 0.0725), (0.4, 0.122, 0.0725), (0.4, 0.122, 0.0725), (-0.4, 0.122, 0.0725), (-0.4, 0.1, 0.0725), (0.4, 0.1, 0.0725), (0.4, 0.122, -0.0725), (0.4, 0.122, 0.0725), (0.4, 0.1, 0.0725), (0.4, 0.1, -0.0725), (-0.4, 0.122, -0.0725), (0.4, 0.122, -0.0725), (0.4, 0.1, -0.0725), (-0.4, 0.1, -0.0725), (-0.4, 0.122, 0.0725), (-0.4, 0.122, -0.0725), (-0.4, 0.1, -0.0725), (-0.4, 0.1, 0.0725), (-0.4, 0.122, -0.55), (-0.4, 0.122, -0.455), (0.4, 0.122, -0.455), (-0.35, 0.122, -0.6), (0.4, 0.122, -0.55), (0.35, 0.122, -0.6), (0.35, 0.1, -0.6), (0.4, 0.1, -0.55), (0.4, 0.1, -0.455), (-0.35, 0.1, -0.6), (-0.4, 0.1, -0.55), (-0.4, 0.1, -0.455), (0.35, 0.122, -0.6), (0.35, 0.1, -0.6), (-0.35, 0.1, -0.6), (-0.35, 0.122, -0.6), (0.4, 0.122, -0.55), (0.4, 0.122, -0.455), (0.4, 0.1, -0.455), (0.4, 0.1, -0.55), (0.4, 0.122, -0.455), (-0.4, 0.122, -0.455), (-0.4, 0.1, -0.455), (0.4, 0.1, -0.455), (-0.4, 0.122, -0.455), (-0.4, 0.122, -0.55), (-0.4, 0.1, -0.55), (-0.4, 0.1, -0.455), (0.4, 0.122, -0.55), (0.4, 0.1, -0.55), (0.35, 0.1, -0.6), (0.35, 0.122, -0.6), (-0.4, 0.1, -0.55), (-0.4, 0.122, -0.55), (-0.35, 0.122, -0.6), (-0.35, 0.1, -0.6), (-0.4, 0.1, 0.55), (-0.4, 0.1, 0.455), (0.4, 0.1, 0.455), (-0.35, 0.1, 0.6), (0.4, 0.1, 0.55), (0.35, 0.1, 0.6), (0.35, 0.122, 0.6), (0.4, 0.122, 0.55), (0.4, 0.122, 0.455), (-0.35, 0.122, 0.6), (-0.4, 0.122, 0.55), (-0.4, 0.122, 0.455), (0.35, 0.1, 0.6), (0.35, 0.122, 0.6), (-0.35, 0.122, 0.6), (-0.35, 0.1, 0.6), (0.4, 0.1, 0.55), (0.4, 0.1, 0.455), (0.4, 0.122, 0.455), (0.4, 0.122, 0.55), (0.4, 0.1, 0.455), (-0.4, 0.1, 0.455), (-0.4, 0.122, 0.455), (0.4, 0.122, 0.455), (-0.4, 0.1, 0.455), (-0.4, 0.1, 0.55), (-0.4, 0.122, 0.55), (-0.4, 0.122, 0.455), (0.4, 0.1, 0.55), (0.4, 0.122, 0.55), (0.35, 0.122, 0.6), (0.35, 0.1, 0.6), (-0.4, 0.122, 0.55), (-0.4, 0.1, 0.55), (-0.35, 0.1, 0.6), (-0.35, 0.122, 0.6), (0.07251, 0.022, 0.6), (0.07251, 0.022, -0.6), (-0.07249, 0.022, -0.6), (-0.07249, 0.022, 0.6), (0.07251, 0.0, 0.6), (-0.07249, 0.0, 0.6), (-0.07249, 0.0, -0.6), (0.07251, 0.0, -0.6), (0.07251, 0.0, -0.6), (-0.07249, 0.0, -0.6), (-0.07249, 0.022, -0.6), (0.07251, 0.022, -0.6), (0.07251, 0.0, 0.6), (0.07251, 0.0, -0.6), (0.07251, 0.022, -0.6), (0.07251, 0.022, 0.6), (-0.07249, 0.0, 0.6), (0.07251, 0.0, 0.6), (0.07251, 0.022, 0.6), (-0.07249, 0.022, 0.6), (-0.07249, 0.0, -0.6), (-0.07249, 0.0, 0.6), (-0.07249, 0.022, 0.6), (-0.07249, 0.022, -0.6), (-0.255, 0.144, 0.6), (-0.255, 0.144, -0.6), (-0.35, 0.144, -0.6), (-0.4, 0.144, -0.55), (-0.4, 0.144, 0.55), (-0.35, 0.144, 0.6), (-0.35, 0.122, 0.6), (-0.4, 0.122, 0.55), (-0.4, 0.122, -0.55), (-0.255, 0.122, 0.6), (-0.35, 0.122, -0.6), (-0.255, 0.122, -0.6), (-0.35, 0.144, 0.6), (-0.35, 0.122, 0.6), (-0.255, 0.122, 0.6), (-0.255, 0.144, 0.6), (-0.4, 0.144, -0.55), (-0.4, 0.122, -0.55), (-0.4, 0.122, 0.55), (-0.4, 0.144, 0.55), (-0.35, 0.144, -0.6), (-0.255, 0.144, -0.6), (-0.255, 0.122, -0.6), (-0.35, 0.122, -0.6), (-0.255, 0.144, -0.6), (-0.255, 0.144, 0.6), (-0.255, 0.122, 0.6), (-0.255, 0.122, -0.6), (-0.35, 0.144, -0.6), (-0.35, 0.122, -0.6), (-0.4, 0.122, -0.55), (-0.4, 0.144, -0.55), (-0.4, 0.144, 0.55), (-0.4, 0.122, 0.55), (-0.35, 0.122, 0.6), (-0.35, 0.144, 0.6)], [], [(0, 1, 2, 3), (0, 3, 4), (5, 6, 7, 8), (5, 8, 9), (10, 11, 12, 13), (14, 15, 16, 17), (18, 19, 20, 21), (22, 23, 24, 25), (26, 27, 28, 29), (30, 31, 32, 33), (30, 33, 34), (35, 36, 37, 38), (35, 38, 39), (40, 41, 42, 43), (44, 45, 46, 47), (48, 49, 50, 51), (52, 53, 54, 55), (56, 57, 58, 59), (60, 61, 62, 63), (60, 63, 64), (65, 66, 67, 68), (65, 68, 69), (70, 71, 72, 73), (74, 75, 76, 77), (78, 79, 80, 81), (82, 83, 84, 85), (86, 87, 88, 89), (90, 91, 92, 93), (94, 95, 96, 97), (98, 99, 100, 101), (102, 103, 104, 105), (106, 107, 108, 109), (110, 111, 112, 113), (114, 115, 116, 117), (118, 119, 120, 121), (122, 123, 124, 125), (126, 127, 128, 129), (130, 131, 132, 133), (134, 135, 136, 137), (138, 139, 140, 141), (142, 143, 144, 145), (146, 147, 148, 149), (150, 151, 152, 153), (154, 155, 156, 157), (158, 159, 160, 161), (162, 163, 164, 165), (162, 165, 166), (167, 168, 169, 170), (167, 170, 171), (172, 173, 174, 175), (176, 177, 178, 179), (180, 181, 182, 183), (184, 185, 186, 187), (188, 189, 190, 191), (192, 193, 194, 195), (197, 192, 195, 196), (198, 199, 200, 201), (201, 200, 202, 203), (204, 205, 206, 207), (208, 209, 210, 211), (212, 213, 214, 215), (216, 217, 218, 219), (220, 221, 222, 223), (224, 225, 226, 227), (228, 229, 230, 231), (233, 228, 231, 232), (234, 235, 236, 237), (237, 236, 238, 239), (240, 241, 242, 243), (244, 245, 246, 247), (248, 249, 250, 251), (252, 253, 254, 255), (256, 257, 258, 259), (260, 261, 262, 263), (264, 265, 266, 267), (268, 269, 270, 271), (272, 273, 274, 275), (276, 277, 278, 279), (280, 281, 282, 283), (284, 285, 286, 287), (288, 289, 290, 291), (292, 293, 294, 295), (296, 297, 298, 299), (300, 301, 302, 303), (304, 305, 306, 307), (308, 309, 310, 311), (312, 313, 314, 315), (316, 317, 318, 319), (320, 321, 322, 323), (324, 325, 326, 327), (328, 329, 330, 331), (332, 333, 334, 335), (336, 337, 338, 339), (340, 341, 342, 343), (344, 345, 346, 347), (348, 349, 350, 351), (352, 353, 354, 355), (356, 357, 358, 359), (360, 361, 362, 363), (365, 360, 363, 364), (366, 367, 368, 369), (369, 368, 370, 371), (372, 373, 374, 375), (376, 377, 378, 379), (380, 381, 382, 383), (384, 385, 386, 387), (388, 389, 390, 391), (392, 393, 394, 395), (396, 397, 398, 399), (400, 401, 402, 403), (404, 405, 406, 407), (408, 409, 410, 411), (412, 413, 414, 415), (416, 417, 418, 419), (420, 421, 422, 423), (424, 425, 426, 427), (428, 429, 430, 431), (432, 433, 434, 435), (436, 437, 438, 439), (440, 441, 442, 443), (444, 445, 446, 447), (446, 448, 449, 447), (450, 451, 452, 453), (454, 453, 452, 455), (456, 457, 458, 459), (460, 461, 462, 463), (464, 465, 466, 467), (468, 469, 470, 471), (472, 473, 474, 475), (476, 477, 478, 479), (480, 481, 482, 483), (482, 484, 485, 483), (486, 487, 488, 489), (490, 489, 488, 491), (492, 493, 494, 495), (496, 497, 498, 499), (500, 501, 502, 503), (504, 505, 506, 507), (508, 509, 510, 511), (512, 513, 514, 515), (516, 517, 518, 519), (520, 521, 522, 523), (524, 525, 526, 527), (528, 529, 530, 531), (532, 533, 534, 535), (536, 537, 538, 539), (540, 541, 542, 543), (545, 540, 543, 544), (546, 547, 548, 549), (549, 548, 550, 551), (552, 553, 554, 555), (556, 557, 558, 559), (560, 561, 562, 563), (564, 565, 566, 567), (568, 569, 570, 571), (572, 573, 574, 575)])
me_palette_block5.polygons.foreach_set('use_smooth', [True] * 156)
_k = set([(0, 1), (0, 4), (1, 2), (2, 3), (3, 4), (5, 6), (5, 9), (6, 7), (7, 8), (8, 9), (10, 11), (10, 13), (11, 12), (12, 13), (14, 15), (14, 17), (15, 16), (16, 17), (18, 19), (18, 21), (19, 20), (20, 21), (22, 23), (22, 25), (23, 24), (24, 25), (26, 27), (26, 29), (27, 28), (28, 29), (30, 31), (30, 34), (31, 32), (32, 33), (33, 34), (35, 36), (35, 39), (36, 37), (37, 38), (38, 39), (40, 41), (40, 43), (41, 42), (42, 43), (44, 45), (44, 47), (45, 46), (46, 47), (48, 49), (48, 51), (49, 50), (50, 51), (52, 53), (52, 55), (53, 54), (54, 55), (56, 57), (56, 59), (57, 58), (58, 59), (60, 61), (60, 64), (61, 62), (62, 63), (63, 64), (65, 66), (65, 69), (66, 67), (67, 68), (68, 69), (70, 71), (70, 73), (71, 72), (72, 73), (74, 75), (74, 77), (75, 76), (76, 77), (78, 79), (78, 81), (79, 80), (80, 81), (82, 83), (82, 85), (83, 84), (84, 85), (86, 87), (86, 89), (87, 88), (88, 89), (90, 91), (90, 93), (91, 92), (92, 93), (94, 95), (94, 97), (95, 96), (96, 97), (98, 99), (98, 101), (99, 100), (100, 101), (102, 103), (102, 105), (103, 104), (104, 105), (106, 107), (106, 109), (107, 108), (108, 109), (110, 111), (110, 113), (111, 112), (112, 113), (114, 115), (114, 117), (115, 116), (116, 117), (118, 119), (118, 121), (119, 120), (120, 121), (122, 123), (122, 125), (123, 124), (124, 125), (126, 127), (126, 129), (127, 128), (128, 129), (130, 131), (130, 133), (131, 132), (132, 133), (134, 135), (134, 137), (135, 136), (136, 137), (138, 139), (138, 141), (139, 140), (140, 141), (142, 143), (142, 145), (143, 144), (144, 145), (146, 147), (146, 149), (147, 148), (148, 149), (150, 151), (150, 153), (151, 152), (152, 153), (154, 155), (154, 157), (155, 156), (156, 157), (158, 159), (158, 161), (159, 160), (160, 161), (162, 163), (162, 166), (163, 164), (164, 165), (165, 166), (167, 168), (167, 171), (168, 169), (169, 170), (170, 171), (172, 173), (172, 175), (173, 174), (174, 175), (176, 177), (176, 179), (177, 178), (178, 179), (180, 181), (180, 183), (181, 182), (182, 183), (184, 185), (184, 187), (185, 186), (186, 187), (188, 189), (188, 191), (189, 190), (190, 191), (192, 193), (192, 197), (193, 194), (194, 195), (195, 196), (196, 197), (198, 199), (198, 201), (199, 200), (200, 202), (201, 203), (202, 203), (204, 205), (204, 207), (205, 206), (206, 207), (208, 209), (208, 211), (209, 210), (210, 211), (212, 213), (212, 215), (213, 214), (214, 215), (216, 217), (216, 219), (217, 218), (218, 219), (220, 221), (220, 223), (221, 222), (222, 223), (224, 225), (224, 227), (225, 226), (226, 227), (228, 229), (228, 233), (229, 230), (230, 231), (231, 232), (232, 233), (234, 235), (234, 237), (235, 236), (236, 238), (237, 239), (238, 239), (240, 241), (240, 243), (241, 242), (242, 243), (244, 245), (244, 247), (245, 246), (246, 247), (248, 249), (248, 251), (249, 250), (250, 251), (252, 253), (252, 255), (253, 254), (254, 255), (256, 257), (256, 259), (257, 258), (258, 259), (260, 261), (260, 263), (261, 262), (262, 263), (264, 265), (264, 267), (265, 266), (266, 267), (268, 269), (268, 271), (269, 270), (270, 271), (272, 273), (272, 275), (273, 274), (274, 275), (276, 277), (276, 279), (277, 278), (278, 279), (280, 281), (280, 283), (281, 282), (282, 283), (284, 285), (284, 287), (285, 286), (286, 287), (288, 289), (288, 291), (289, 290), (290, 291), (292, 293), (292, 295), (293, 294), (294, 295), (296, 297), (296, 299), (297, 298), (298, 299), (300, 301), (300, 303), (301, 302), (302, 303), (304, 305), (304, 307), (305, 306), (306, 307), (308, 309), (308, 311), (309, 310), (310, 311), (312, 313), (312, 315), (313, 314), (314, 315), (316, 317), (316, 319), (317, 318), (318, 319), (320, 321), (320, 323), (321, 322), (322, 323), (324, 325), (324, 327), (325, 326), (326, 327), (328, 329), (328, 331), (329, 330), (330, 331), (332, 333), (332, 335), (333, 334), (334, 335), (336, 337), (336, 339), (337, 338), (338, 339), (340, 341), (340, 343), (341, 342), (342, 343), (344, 345), (344, 347), (345, 346), (346, 347), (348, 349), (348, 351), (349, 350), (350, 351), (352, 353), (352, 355), (353, 354), (354, 355), (356, 357), (356, 359), (357, 358), (358, 359), (360, 361), (360, 365), (361, 362), (362, 363), (363, 364), (364, 365), (366, 367), (366, 369), (367, 368), (368, 370), (369, 371), (370, 371), (372, 373), (372, 375), (373, 374), (374, 375), (376, 377), (376, 379), (377, 378), (378, 379), (380, 381), (380, 383), (381, 382), (382, 383), (384, 385), (384, 387), (385, 386), (386, 387), (388, 389), (388, 391), (389, 390), (390, 391), (392, 393), (392, 395), (393, 394), (394, 395), (396, 397), (396, 399), (397, 398), (398, 399), (400, 401), (400, 403), (401, 402), (402, 403), (404, 405), (404, 407), (405, 406), (406, 407), (408, 409), (408, 411), (409, 410), (410, 411), (412, 413), (412, 415), (413, 414), (414, 415), (416, 417), (416, 419), (417, 418), (418, 419), (420, 421), (420, 423), (421, 422), (422, 423), (424, 425), (424, 427), (425, 426), (426, 427), (428, 429), (428, 431), (429, 430), (430, 431), (432, 433), (432, 435), (433, 434), (434, 435), (436, 437), (436, 439), (437, 438), (438, 439), (440, 441), (440, 443), (441, 442), (442, 443), (444, 445), (444, 447), (445, 446), (446, 448), (447, 449), (448, 449), (450, 451), (450, 453), (451, 452), (452, 455), (453, 454), (454, 455), (456, 457), (456, 459), (457, 458), (458, 459), (460, 461), (460, 463), (461, 462), (462, 463), (464, 465), (464, 467), (465, 466), (466, 467), (468, 469), (468, 471), (469, 470), (470, 471), (472, 473), (472, 475), (473, 474), (474, 475), (476, 477), (476, 479), (477, 478), (478, 479), (480, 481), (480, 483), (481, 482), (482, 484), (483, 485), (484, 485), (486, 487), (486, 489), (487, 488), (488, 491), (489, 490), (490, 491), (492, 493), (492, 495), (493, 494), (494, 495), (496, 497), (496, 499), (497, 498), (498, 499), (500, 501), (500, 503), (501, 502), (502, 503), (504, 505), (504, 507), (505, 506), (506, 507), (508, 509), (508, 511), (509, 510), (510, 511), (512, 513), (512, 515), (513, 514), (514, 515), (516, 517), (516, 519), (517, 518), (518, 519), (520, 521), (520, 523), (521, 522), (522, 523), (524, 525), (524, 527), (525, 526), (526, 527), (528, 529), (528, 531), (529, 530), (530, 531), (532, 533), (532, 535), (533, 534), (534, 535), (536, 537), (536, 539), (537, 538), (538, 539), (540, 541), (540, 545), (541, 542), (542, 543), (543, 544), (544, 545), (546, 547), (546, 549), (547, 548), (548, 550), (549, 551), (550, 551), (552, 553), (552, 555), (553, 554), (554, 555), (556, 557), (556, 559), (557, 558), (558, 559), (560, 561), (560, 563), (561, 562), (562, 563), (564, 565), (564, 567), (565, 566), (566, 567), (568, 569), (568, 571), (569, 570), (570, 571), (572, 573), (572, 575), (573, 574), (574, 575)])
me_palette_block5.attributes.new('sharp_edge', 'BOOLEAN', 'EDGE').data.foreach_set('value', [ (min(e.vertices), max(e.vertices)) in _k for e in me_palette_block5.edges])
_uv = me_palette_block5.uv_layers.new(name='UVMap')
_uv.uv.foreach_set('vector', [0.1332, 0.8408, 0.1332, 0.7466, 0.1982, 0.7466, 0.1982, 0.8083, 0.1332, 0.8408, 0.1982, 0.8083, 0.1657, 0.8408, 0.1332, 0.8914, 0.1657, 0.8914, 0.1982, 0.9239, 0.1982, 0.9856, 0.1332, 0.8914, 0.1982, 0.9856, 0.1332, 0.9856, 0.1332, 0.8408, 0.1657, 0.8408, 0.1657, 0.8914, 0.1332, 0.8914, 0.2116, 0.8408, 0.2116, 0.8914, 0.1657, 0.8914, 0.1657, 0.8408, 0.2733, 0.8408, 0.3382, 0.8408, 0.3382, 0.8914, 0.2733, 0.8914, 0.03905, 0.8408, 0.1332, 0.8408, 0.1332, 0.8914, 0.03905, 0.8914, 0.2733, 0.8408, 0.2733, 0.8914, 0.2116, 0.8914, 0.2116, 0.8408, 0.1332, 0.8408, 0.1332, 0.7466, 0.1982, 0.7466, 0.1982, 0.8083, 0.1332, 0.8408, 0.1982, 0.8083, 0.1657, 0.8408, 0.1332, 0.8914, 0.1657, 0.8914, 0.1982, 0.9239, 0.1982, 0.9856, 0.1332, 0.8914, 0.1982, 0.9856, 0.1332, 0.9856, 0.1332, 0.8408, 0.1657, 0.8408, 0.1657, 0.8914, 0.1332, 0.8914, 0.2116, 0.8408, 0.2116, 0.8914, 0.1657, 0.8914, 0.1657, 0.8408, 0.2733, 0.8408, 0.3382, 0.8408, 0.3382, 0.8914, 0.2733, 0.8914, 0.03905, 0.8408, 0.1332, 0.8408, 0.1332, 0.8914, 0.03905, 0.8914, 0.2733, 0.8408, 0.2733, 0.8914, 0.2116, 0.8914, 0.2116, 0.8408, 0.1332, 0.8408, 0.1332, 0.7466, 0.1982, 0.7466, 0.1982, 0.8083, 0.1332, 0.8408, 0.1982, 0.8083, 0.1657, 0.8408, 0.1332, 0.8914, 0.1657, 0.8914, 0.1982, 0.9239, 0.1982, 0.9856, 0.1332, 0.8914, 0.1982, 0.9856, 0.1332, 0.9856, 0.1332, 0.8408, 0.1657, 0.8408, 0.1657, 0.8914, 0.1332, 0.8914, 0.2116, 0.8408, 0.2116, 0.8914, 0.1657, 0.8914, 0.1657, 0.8408, 0.2733, 0.8408, 0.3382, 0.8408, 0.3382, 0.8914, 0.2733, 0.8914, 0.03905, 0.8408, 0.1332, 0.8408, 0.1332, 0.8914, 0.03905, 0.8914, 0.2733, 0.8408, 0.2733, 0.8914, 0.2116, 0.8914, 0.2116, 0.8408, 0.5217, 0.8724, 0.4238, 0.8724, 0.4238, 0.8048, 0.5217, 0.8048, 0.5217, 0.9251, 0.5217, 0.9927, 0.4238, 0.9927, 0.4238, 0.9251, 0.4238, 0.9251, 0.3562, 0.9251, 0.3562, 0.8724, 0.4238, 0.8724, 0.5217, 0.9251, 0.4238, 0.9251, 0.4238, 0.8724, 0.5217, 0.8724, 0.5893, 0.9251, 0.5217, 0.9251, 0.5217, 0.8724, 0.5893, 0.8724, 0.6873, 0.9251, 0.5893, 0.9251, 0.5893, 0.8724, 0.6873, 0.8724, 0.5217, 0.8724, 0.4238, 0.8724, 0.4238, 0.8048, 0.5217, 0.8048, 0.5217, 0.9251, 0.5217, 0.9927, 0.4238, 0.9927, 0.4238, 0.9251, 0.4238, 0.9251, 0.3562, 0.9251, 0.3562, 0.8724, 0.4238, 0.8724, 0.5217, 0.9251, 0.4238, 0.9251, 0.4238, 0.8724, 0.5217, 0.8724, 0.5893, 0.9251, 0.5217, 0.9251, 0.5217, 0.8724, 0.5893, 0.8724, 0.6873, 0.9251, 0.5893, 0.9251, 0.5893, 0.8724, 0.6873, 0.8724, 0.7788, 0.856, 0.8738, 0.856, 0.8738, 0.9509, 0.7788, 0.9509, 0.7788, 0.8049, 0.7788, 0.7099, 0.8738, 0.7099, 0.8738, 0.8049, 0.8738, 0.8049, 0.9688, 0.8049, 0.9688, 0.856, 0.8738, 0.856, 0.7788, 0.8049, 0.8738, 0.8049, 0.8738, 0.856, 0.7788, 0.856, 0.6839, 0.8049, 0.7788, 0.8049, 0.7788, 0.856, 0.6839, 0.856, 0.5889, 0.8049, 0.6839, 0.8049, 0.6839, 0.856, 0.5889, 0.856, 0.1332, 0.8408, 0.1332, 0.7466, 0.1982, 0.7466, 0.1982, 0.8083, 0.1332, 0.8408, 0.1982, 0.8083, 0.1657, 0.8408, 0.1332, 0.8914, 0.1657, 0.8914, 0.1982, 0.9239, 0.1982, 0.9856, 0.1332, 0.8914, 0.1982, 0.9856, 0.1332, 0.9856, 0.1332, 0.8408, 0.1657, 0.8408, 0.1657, 0.8914, 0.1332, 0.8914, 0.2116, 0.8408, 0.2116, 0.8914, 0.1657, 0.8914, 0.1657, 0.8408, 0.2733, 0.8408, 0.3382, 0.8408, 0.3382, 0.8914, 0.2733, 0.8914, 0.03905, 0.8408, 0.1332, 0.8408, 0.1332, 0.8914, 0.03905, 0.8914, 0.2733, 0.8408, 0.2733, 0.8914, 0.2116, 0.8914, 0.2116, 0.8408, 0.6071, 0.6442, 0.02259, 0.6442, 0.02258, 0.5979, 0.04694, 0.5736, 0.6071, 0.5979, 0.6071, 0.6442, 0.04694, 0.5736, 0.5828, 0.5736, 0.6071, 0.7012, 0.5828, 0.7255, 0.04695, 0.7256, 0.6071, 0.6549, 0.6071, 0.6549, 0.04695, 0.7256, 0.02259, 0.7012, 0.02259, 0.6549, 0.6179, 0.7012, 0.6071, 0.7012, 0.6071, 0.6549, 0.6179, 0.6549, 0.04694, 0.5736, 0.04694, 0.5629, 0.5828, 0.5628, 0.5828, 0.5736, 0.01187, 0.7012, 0.01187, 0.6549, 0.02259, 0.6549, 0.02259, 0.7012, 0.02259, 0.6442, 0.6071, 0.6442, 0.6071, 0.6549, 0.02259, 0.6549, 0.01187, 0.7012, 0.02259, 0.7012, 0.02259, 0.7357, 0.01187, 0.7357, 0.6179, 0.7356, 0.6071, 0.7356, 0.6071, 0.7012, 0.6179, 0.7012, 0.6071, 0.6442, 0.02259, 0.6442, 0.02258, 0.5979, 0.04694, 0.5736, 0.6071, 0.5979, 0.6071, 0.6442, 0.04694, 0.5736, 0.5828, 0.5736, 0.6071, 0.7012, 0.5828, 0.7255, 0.04695, 0.7256, 0.6071, 0.6549, 0.6071, 0.6549, 0.04695, 0.7256, 0.02259, 0.7012, 0.02259, 0.6549, 0.6179, 0.7012, 0.6071, 0.7012, 0.6071, 0.6549, 0.6179, 0.6549, 0.04694, 0.5736, 0.04694, 0.5629, 0.5828, 0.5628, 0.5828, 0.5736, 0.01187, 0.7012, 0.01187, 0.6549, 0.02259, 0.6549, 0.02259, 0.7012, 0.02259, 0.6442, 0.6071, 0.6442, 0.6071, 0.6549, 0.02259, 0.6549, 0.01187, 0.7012, 0.02259, 0.7012, 0.02259, 0.7357, 0.01187, 0.7357, 0.6179, 0.7356, 0.6071, 0.7356, 0.6071, 0.7012, 0.6179, 0.7012, 0.7788, 0.856, 0.8738, 0.856, 0.8738, 0.9509, 0.7788, 0.9509, 0.7788, 0.8049, 0.7788, 0.7099, 0.8738, 0.7099, 0.8738, 0.8049, 0.8738, 0.8049, 0.9688, 0.8049, 0.9688, 0.856, 0.8738, 0.856, 0.7788, 0.8049, 0.8738, 0.8049, 0.8738, 0.856, 0.7788, 0.856, 0.6839, 0.8049, 0.7788, 0.8049, 0.7788, 0.856, 0.6839, 0.856, 0.5889, 0.8049, 0.6839, 0.8049, 0.6839, 0.856, 0.5889, 0.856, 0.7788, 0.856, 0.8738, 0.856, 0.8738, 0.9509, 0.7788, 0.9509, 0.7788, 0.8049, 0.7788, 0.7099, 0.8738, 0.7099, 0.8738, 0.8049, 0.8738, 0.8049, 0.9688, 0.8049, 0.9688, 0.856, 0.8738, 0.856, 0.7788, 0.8049, 0.8738, 0.8049, 0.8738, 0.856, 0.7788, 0.856, 0.6839, 0.8049, 0.7788, 0.8049, 0.7788, 0.856, 0.6839, 0.856, 0.5889, 0.8049, 0.6839, 0.8049, 0.6839, 0.856, 0.5889, 0.856, 0.7346, 0.6534, 0.7346, 0.06437, 0.7837, 0.06437, 0.7837, 0.6534, 0.7238, 0.6534, 0.6747, 0.6534, 0.6747, 0.06437, 0.7238, 0.06437, 0.7346, 0.05357, 0.7837, 0.05357, 0.7837, 0.06437, 0.7346, 0.06437, 0.7238, 0.6534, 0.7238, 0.06437, 0.7346, 0.06437, 0.7346, 0.6534, 0.7837, 0.6642, 0.7346, 0.6642, 0.7346, 0.6534, 0.7837, 0.6534, 0.7945, 0.06437, 0.7945, 0.6534, 0.7837, 0.6534, 0.7837, 0.06437, 0.8899, 0.06038, 0.8899, 0.6494, 0.8187, 0.6494, 0.8187, 0.06038, 0.9007, 0.06038, 0.9718, 0.06038, 0.9718, 0.6494, 0.9007, 0.6494, 0.9007, 0.6494, 0.9718, 0.6494, 0.9718, 0.6602, 0.9007, 0.6602, 0.9007, 0.06038, 0.9007, 0.6494, 0.8899, 0.6494, 0.8899, 0.06038, 0.9718, 0.06038, 0.9007, 0.06038, 0.9007, 0.04958, 0.9718, 0.04958, 0.9718, 0.6494, 0.9718, 0.06038, 0.9826, 0.06038, 0.9826, 0.6494, 0.6071, 0.6442, 0.02259, 0.6442, 0.02258, 0.5979, 0.04694, 0.5736, 0.6071, 0.5979, 0.6071, 0.6442, 0.04694, 0.5736, 0.5828, 0.5736, 0.6071, 0.7012, 0.5828, 0.7255, 0.04695, 0.7256, 0.6071, 0.6549, 0.6071, 0.6549, 0.04695, 0.7256, 0.02259, 0.7012, 0.02259, 0.6549, 0.6179, 0.7012, 0.6071, 0.7012, 0.6071, 0.6549, 0.6179, 0.6549, 0.04694, 0.5736, 0.04694, 0.5629, 0.5828, 0.5628, 0.5828, 0.5736, 0.01187, 0.7012, 0.01187, 0.6549, 0.02259, 0.6549, 0.02259, 0.7012, 0.02259, 0.6442, 0.6071, 0.6442, 0.6071, 0.6549, 0.02259, 0.6549, 0.01187, 0.7012, 0.02259, 0.7012, 0.02259, 0.7357, 0.01187, 0.7357, 0.6179, 0.7356, 0.6071, 0.7356, 0.6071, 0.7012, 0.6179, 0.7012, 0.7346, 0.6534, 0.7346, 0.06437, 0.7837, 0.06437, 0.7837, 0.6534, 0.7238, 0.6534, 0.6747, 0.6534, 0.6747, 0.06437, 0.7238, 0.06437, 0.7346, 0.05357, 0.7837, 0.05357, 0.7837, 0.06437, 0.7346, 0.06437, 0.7238, 0.6534, 0.7238, 0.06437, 0.7346, 0.06437, 0.7346, 0.6534, 0.7837, 0.6642, 0.7346, 0.6642, 0.7346, 0.6534, 0.7837, 0.6534, 0.7945, 0.06437, 0.7945, 0.6534, 0.7837, 0.6534, 0.7837, 0.06437, 0.63, 0.03463, 0.63, 0.1414, 0.04096, 0.1414, 0.04096, 0.03463, 0.63, 0.2644, 0.04096, 0.2644, 0.04096, 0.1576, 0.63, 0.1576, 0.63, 0.1576, 0.04096, 0.1576, 0.04096, 0.1414, 0.63, 0.1414, 0.6462, 0.03463, 0.6462, 0.1414, 0.63, 0.1414, 0.63, 0.03463, 0.04096, 0.01843, 0.63, 0.01843, 0.63, 0.03463, 0.04096, 0.03463, 0.02477, 0.1414, 0.02477, 0.03463, 0.04096, 0.03463, 0.04096, 0.1414, 0.02932, 0.483, 0.02932, 0.4136, 0.6138, 0.4136, 0.06585, 0.5195, 0.6138, 0.4136, 0.6138, 0.483, 0.5773, 0.5195, 0.06585, 0.5195, 0.5773, 0.2916, 0.6138, 0.3281, 0.6138, 0.3975, 0.06585, 0.2916, 0.02932, 0.3281, 0.06585, 0.2916, 0.6138, 0.3975, 0.02932, 0.3975, 0.5773, 0.5195, 0.5773, 0.5356, 0.06585, 0.5356, 0.06585, 0.5195, 0.6299, 0.3281, 0.6299, 0.3975, 0.6138, 0.3975, 0.6138, 0.3281, 0.6138, 0.4136, 0.02932, 0.4136, 0.02932, 0.3975, 0.6138, 0.3975, 0.01325, 0.3975, 0.01325, 0.3281, 0.02932, 0.3281, 0.02932, 0.3975, 0.6289, 0.5195, 0.6289, 0.5356, 0.5773, 0.5356, 0.5773, 0.5195, 0.01419, 0.5356, 0.01419, 0.5195, 0.06585, 0.5195, 0.06585, 0.5356, 0.02932, 0.483, 0.02932, 0.4136, 0.6138, 0.4136, 0.06585, 0.5195, 0.6138, 0.4136, 0.6138, 0.483, 0.5773, 0.5195, 0.06585, 0.5195, 0.5773, 0.2916, 0.6138, 0.3281, 0.6138, 0.3975, 0.06585, 0.2916, 0.02932, 0.3281, 0.06585, 0.2916, 0.6138, 0.3975, 0.02932, 0.3975, 0.5773, 0.5195, 0.5773, 0.5356, 0.06585, 0.5356, 0.06585, 0.5195, 0.6299, 0.3281, 0.6299, 0.3975, 0.6138, 0.3975, 0.6138, 0.3281, 0.6138, 0.4136, 0.02932, 0.4136, 0.02932, 0.3975, 0.6138, 0.3975, 0.01325, 0.3975, 0.01325, 0.3281, 0.02932, 0.3281, 0.02932, 0.3975, 0.6289, 0.5195, 0.6289, 0.5356, 0.5773, 0.5356, 0.5773, 0.5195, 0.01419, 0.5356, 0.01419, 0.5195, 0.06585, 0.5195, 0.06585, 0.5356, 0.8899, 0.06038, 0.8899, 0.6494, 0.8187, 0.6494, 0.8187, 0.06038, 0.9007, 0.06038, 0.9718, 0.06038, 0.9718, 0.6494, 0.9007, 0.6494, 0.9007, 0.6494, 0.9718, 0.6494, 0.9718, 0.6602, 0.9007, 0.6602, 0.9007, 0.06038, 0.9007, 0.6494, 0.8899, 0.6494, 0.8899, 0.06038, 0.9718, 0.06038, 0.9007, 0.06038, 0.9007, 0.04958, 0.9718, 0.04958, 0.9718, 0.6494, 0.9718, 0.06038, 0.9826, 0.06038, 0.9826, 0.6494, 0.6071, 0.6442, 0.02259, 0.6442, 0.02258, 0.5979, 0.04694, 0.5736, 0.6071, 0.5979, 0.6071, 0.6442, 0.04694, 0.5736, 0.5828, 0.5736, 0.6071, 0.7012, 0.5828, 0.7255, 0.04695, 0.7256, 0.6071, 0.6549, 0.6071, 0.6549, 0.04695, 0.7256, 0.02259, 0.7012, 0.02259, 0.6549, 0.6179, 0.7012, 0.6071, 0.7012, 0.6071, 0.6549, 0.6179, 0.6549, 0.04694, 0.5736, 0.04694, 0.5629, 0.5828, 0.5628, 0.5828, 0.5736, 0.01187, 0.7012, 0.01187, 0.6549, 0.02259, 0.6549, 0.02259, 0.7012, 0.02259, 0.6442, 0.6071, 0.6442, 0.6071, 0.6549, 0.02259, 0.6549, 0.01187, 0.7012, 0.02259, 0.7012, 0.02259, 0.7357, 0.01187, 0.7357, 0.6179, 0.7356, 0.6071, 0.7356, 0.6071, 0.7012, 0.6179, 0.7012])
me_palette_block5.materials.append(mat_eur_palette_1)
me_palette_block5.use_remesh_preserve_volume = False
me_palette_block5.use_remesh_preserve_attributes = False
me_palette_block5.use_mirror_vertex_groups = False
me_palette_block5.update()

# ---- objects
ob_plane01_004 = bpy.data.objects.new('Plane01.004', me_plane01_004)
ob_plane04_003 = bpy.data.objects.new('Plane04.003', me_plane04_003)
ob_plane01_003 = bpy.data.objects.new('Plane01.003', me_plane01_003)
ob_plane04_002 = bpy.data.objects.new('Plane04.002', me_plane04_002)
ob_plane01_002 = bpy.data.objects.new('Plane01.002', me_plane01_002)
ob_plane02_001 = bpy.data.objects.new('Plane02.001', me_plane02_001)
ob_plane04_001 = bpy.data.objects.new('Plane04.001', me_plane04_001)
ob_plane01_001 = bpy.data.objects.new('Plane01.001', me_plane01_001)
ob_plane04 = bpy.data.objects.new('Plane04', me_plane04)
ob_plane03 = bpy.data.objects.new('Plane03', me_plane03)
ob_plane02 = bpy.data.objects.new('Plane02', me_plane02)
ob_plane01 = bpy.data.objects.new('Plane01', me_plane01)
ob_palette_block5 = bpy.data.objects.new('palette_block5', me_palette_block5)

# ---- transforms, parenting, visibility, modifiers, constraints
ob_plane01_004.location = (-0.2472, 0.3734, 0.4754)
ob_plane01_004.rotation_euler = (-2.514, 0.5829, -0.5872)
ob_plane01_004.scale = (0.005462, 0.005462, 0.005462)
ob_plane01_004.lineart.crease_threshold = 0.0
ob_plane04_003.location = (0.3231, -0.3103, 0.3753)
ob_plane04_003.rotation_euler = (-2.857, 0.3235, 4.358)
ob_plane04_003.scale = (0.008487, 0.008487, 0.008487)
ob_plane04_003.lineart.crease_threshold = 0.0
ob_plane01_003.location = (0.4052, 0.2657, 0.6898)
ob_plane01_003.rotation_euler = (-2.382, 0.4795, -1.829)
ob_plane01_003.scale = (0.008036, 0.008036, 0.008036)
ob_plane01_003.lineart.crease_threshold = 0.0
ob_plane04_002.location = (-0.3995, 0.3381, 0.3067)
ob_plane04_002.rotation_euler = (-2.868, 0.2774, 7.736)
ob_plane04_002.scale = (0.006374, 0.006373, 0.006374)
ob_plane04_002.lineart.crease_threshold = 0.0
ob_plane01_002.location = (-0.2065, -0.2634, 0.5041)
ob_plane01_002.rotation_euler = (-2.514, 0.5829, -0.5872)
ob_plane01_002.scale = (0.005888, 0.005888, 0.005888)
ob_plane01_002.lineart.crease_threshold = 0.0
ob_plane02_001.location = (0.2538, -0.2652, 0.1674)
ob_plane02_001.rotation_euler = (0.5619, 0.1299, 7.108)
ob_plane02_001.scale = (0.004284, 0.004284, 0.004284)
ob_plane02_001.lineart.crease_threshold = 0.0
ob_plane04_001.location = (0.2696, 0.6071, 0.256)
ob_plane04_001.rotation_euler = (-2.868, 0.2774, 5.598)
ob_plane04_001.scale = (0.004502, 0.004502, 0.004502)
ob_plane04_001.lineart.crease_threshold = 0.0
ob_plane01_001.location = (-0.4247, -0.03837, 0.5211)
ob_plane01_001.rotation_euler = (-2.507, 0.4103, 0.1557)
ob_plane01_001.scale = (0.005888, 0.005888, 0.005888)
ob_plane01_001.lineart.crease_threshold = 0.0
ob_plane04.location = (-0.04879, 0.01458, 0.2574)
ob_plane04.rotation_euler = (-2.868, 0.2774, 3.91)
ob_plane04.scale = (0.004502, 0.004502, 0.004502)
ob_plane04.lineart.crease_threshold = 0.0
ob_plane03.location = (-0.1909, 0.4391, 0.1502)
ob_plane03.rotation_euler = (0.356, -0.1752, -1.365)
ob_plane03.scale = (0.006689, 0.006689, 0.006689)
ob_plane03.lineart.crease_threshold = 0.0
ob_plane02.location = (0.2998, -0.2878, 0.1711)
ob_plane02.rotation_euler = (0.5619, 0.1299, 3.054)
ob_plane02.scale = (0.004284, 0.004284, 0.004284)
ob_plane02.lineart.crease_threshold = 0.0
ob_plane01.location = (0.001373, -0.323, -0.1792)
ob_plane01.rotation_euler = (0.6638, -0.4272, 0.5652)
ob_plane01.scale = (0.005888, 0.005888, 0.005888)
ob_plane01.lineart.crease_threshold = 0.0
ob_palette_block5.location = (0.0, 0.0, 0.0)
ob_palette_block5.rotation_euler = (1.571, -0.0, 0.0)
ob_palette_block5.lineart.crease_threshold = 0.0

# ---- collection membership
col_collection_1.objects.link(ob_plane01_004)
col_collection_1.objects.link(ob_plane04_003)
col_collection_1.objects.link(ob_plane01_003)
col_collection_1.objects.link(ob_plane04_002)
col_collection_1.objects.link(ob_plane01_002)
col_collection_1.objects.link(ob_plane02_001)
col_collection_1.objects.link(ob_plane04_001)
col_collection_1.objects.link(ob_plane01_001)
col_collection_1.objects.link(ob_plane04)
col_collection_1.objects.link(ob_plane03)
col_collection_1.objects.link(ob_plane02)
col_collection_1.objects.link(ob_plane01)
col_collection_1.objects.link(ob_palette_block5)

# ---- scene / render settings (as saved in the file)
scene.frame_start = 1; scene.frame_end = 250; scene.frame_set(1)
scene.render.engine = 'BLENDER_EEVEE_NEXT'
scene.render.image_settings.color_mode = 'RGB'
scene.render.image_settings.compression = 90
scene.render.resolution_percentage = 50
scene.render.dither_intensity = 0.0
scene.render.bake_margin = 2
scene.render.bake_bias = 0.0
scene.cycles.use_denoising = False
scene.cycles.samples = 10
scene.cycles.sampling_pattern = 'TABULATED_SOBOL'
scene.cycles.light_sampling_threshold = 0.0
scene.cycles.use_adaptive_sampling = False
scene.cycles.use_light_tree = False
scene.cycles.blur_glossy = 0.0
scene.cycles.volume_bounces = 1
scene.cycles.pixel_filter_type = 'GAUSSIAN'
scene.cycles.sample_clamp_indirect = 0.0
scene.view_settings.view_transform = 'Standard'
bpy.context.view_layer.update()

# ---- added for rendering (the .blend has no active camera and no usable light): camera, sun
cam_auto = bpy.data.cameras.new('AutoCamera')
cam_auto.lens = 50.0
cam_auto.sensor_width = 36.0
cam_auto.clip_end = 1000.0
ob_auto_camera = bpy.data.objects.new('AutoCamera', cam_auto)
scene.collection.objects.link(ob_auto_camera)
ob_auto_camera.location = (1.57168, -1.8929, 1.43671)
ob_auto_camera.rotation_euler = (1.09748, -7.21219e-08, 0.694738)
scene.camera = ob_auto_camera
light_auto_sun = bpy.data.lights.new('AutoSun', 'SUN')
light_auto_sun.energy = 3.0
light_auto_sun.angle = 0.0523599
ob_auto_sun = bpy.data.objects.new('AutoSun', light_auto_sun)
scene.collection.objects.link(ob_auto_sun)
ob_auto_sun.rotation_euler = (0.872665, 0.174533, 0.523599)
bpy.context.view_layer.update()
